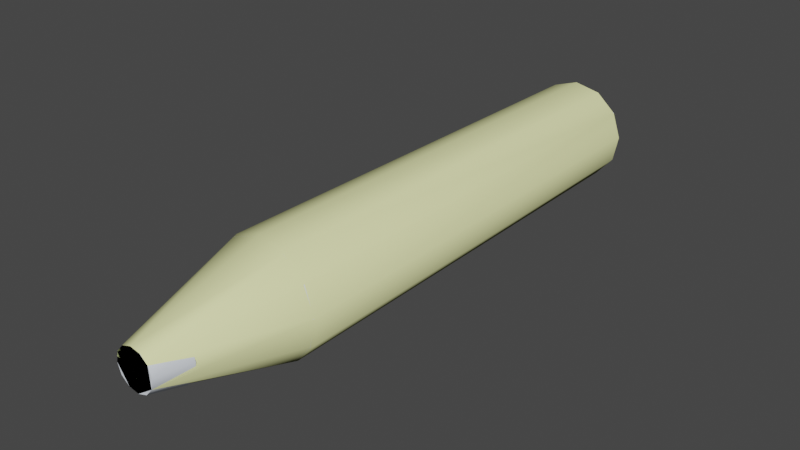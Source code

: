 # Source: w_rocket-zero.blend  (saved by Blender 2.92.15; exported with 4.5.12 LTS)
import bpy
from mathutils import Matrix  # noqa: F401  (used for matrix-valued properties, if any)

bpy.ops.wm.read_factory_settings(use_empty=True)
scene = bpy.context.scene
scene.name = 'w_rocket.qc'

# ---- collections
col_collection = bpy.data.collections.new('Collection'); scene.collection.children.link(col_collection)

# ---- materials (node trees are filled in below, after node groups)
mat_w_rocket01 = bpy.data.materials.new('w_rocket01')
mat_w_rocket01.use_transparent_shadow = False
mat_w_rocket01.diffuse_color = (0.7922, 0.8425, 0.9168, 1.0)
mat_phy = bpy.data.materials.new('  phy')
mat_phy.use_transparent_shadow = False
mat_phy.diffuse_color = (0.8985, 0.9284, 0.4525, 1.0)

# ---- material node trees

# ---- world
world_world = bpy.data.worlds.new('World'); scene.world = world_world
world_world.use_nodes = True; world_world.node_tree.nodes.clear()
_N = world_world.node_tree.nodes; _L = world_world.node_tree.links
n0 = _N.new('ShaderNodeOutputWorld'); n0.name = 'World Output'; n0.location = (300, 300)
n1 = _N.new('ShaderNodeBackground'); n1.name = 'Background'; n1.location = (10, 300)
n1.inputs[0].default_value = (0.05088, 0.05088, 0.05088, 1.0)
_L.new(n1.outputs[0], n0.inputs[0])
n0.is_active_output = True
world_world.color = (0.05088, 0.05088, 0.05088)
world_world.use_sun_shadow = False
world_world.sun_shadow_jitter_overblur = 0.0

# ---- meshes
me_w_rocket_reference = bpy.data.meshes.new('w_rocket_reference')
me_w_rocket_reference.from_pydata([(0.0, 18.25, 0.0), (2.914, 18.32, -1.427), (1.805, 18.32, -2.683), (-2.702, 18.32, -1.793), (-3.242, 18.32, -0.211), (-1.437, 18.32, -2.894), (0.2125, 18.32, -3.22), (3.242, 18.32, 0.211), (-0.2125, 18.32, 3.22), (1.437, 18.32, 2.894), (-1.805, 18.32, 2.683), (2.702, 18.32, 1.793), (-2.418, 15.71, -0.1585), (-2.014, 5.62, -1.346), (-2.418, 5.62, -0.1585), (-2.014, 15.71, -1.346), (0.1847, 17.54, -2.818), (-1.437, 17.81, -2.894), (0.2125, 17.81, -3.22), (-1.249, 17.54, -2.533), (0.1728, 5.491, -2.636), (-1.174, 1.852, -2.38), (-1.169, 5.491, -2.37), (0.1736, 1.852, -2.648), (2.207, 1.852, 1.474), (1.059, 1.663, 2.168), (1.991, 1.663, 1.343), (1.174, 1.852, 2.38), (-2.389, 0.5076, -0.1581), (-2.847, -4.382, -1.902), (-3.417, -4.382, -0.224), (-1.991, 0.5076, -1.343), (2.153, 15.92, 1.439), (1.249, 17.54, 2.533), (1.145, 15.92, 2.323), (2.348, 17.54, 1.569), (-2.173, 15.71, 1.072), (-2.173, 5.62, 1.072), (-0.7697, -16.26, -1.6), (-1.302, -16.13, -0.8929), (-0.6929, -16.13, -1.442), (-1.447, -16.26, -0.9913), (-0.9668, -16.26, 1.484), (-0.08068, -18.32, 1.233), (-0.1138, -16.26, 1.78), (-0.6853, -18.32, 1.027), (0.1138, -16.26, -1.78), (-0.5456, -18.32, -1.108), (0.08068, -18.32, -1.233), (2.818, 17.54, 0.1847), (2.914, 17.81, -1.427), (3.242, 17.81, 0.211), (2.533, 17.54, -1.249), (2.389, 1.663, 0.1581), (1.991, 0.5076, 1.343), (2.389, 0.5076, 0.1581), (-0.1728, 5.491, 2.636), (1.169, 5.491, 2.37), (-0.1736, 1.852, 2.648), (-0.1847, 17.54, 2.818), (-0.1694, 15.92, 2.584), (1.561, -16.26, -0.7892), (0.6853, -18.32, -1.027), (0.9668, -16.26, -1.484), (1.106, -18.32, -0.5464), (0.1566, 1.663, -2.412), (1.33, 0.5076, -2.009), (0.1566, 0.5076, -2.412), (1.33, 1.663, -2.009), (0.8704, -16.13, -1.336), (1.405, -16.13, -0.7108), (-2.636, 5.491, -0.1728), (-2.38, 1.852, 1.174), (-2.37, 5.491, 1.169), (-2.648, 1.852, -0.1736), (-1.563, -16.13, -0.1051), (-1.737, -16.26, -0.1167), (2.37, 5.491, -1.169), (1.474, 1.852, -2.207), (1.468, 5.491, -2.197), (2.38, 1.852, -1.174), (0.1585, 5.62, -2.418), (1.346, 5.62, -2.014), (-1.569, 17.54, 2.348), (-1.439, 15.92, 2.153), (1.805, 17.81, -2.683), (1.059, 0.5076, 2.168), (-0.224, -4.382, 3.417), (1.514, -4.382, 3.071), (-0.1566, 0.5076, 2.412), (-1.511, -10.4, -3.064), (0.1025, -16.13, -1.604), (0.2234, -10.4, -3.409), (-1.561, -16.26, 0.7892), (-1.106, -18.32, 0.5464), (2.847, -4.382, 1.902), (-2.207, 1.852, -1.474), (-1.059, 1.663, -2.168), (-1.991, 1.663, -1.343), (2.418, 5.62, 0.1585), (2.197, 5.491, 1.468), (2.636, 5.491, 0.1728), (2.014, 5.62, 1.346), (-0.1566, 1.663, 2.412), (-2.702, 17.81, -1.793), (1.072, 15.71, 2.173), (-0.1585, 5.62, 2.418), (1.072, 5.62, 2.173), (-0.1585, 15.71, 2.418), (3.064, -10.4, -1.511), (1.563, -16.13, 0.1051), (3.409, -10.4, 0.2234), (0.5456, -18.32, 1.108), (0.7697, -16.26, 1.6), (-1.33, 0.5076, 2.009), (-1.33, 1.663, 2.009), (-2.533, 17.54, 1.249), (-2.323, 15.92, 1.145), (1.569, 17.54, -2.348), (-2.147, 0.5076, 1.069), (-3.071, -4.382, 1.514), (3.071, -4.382, -1.514), (1.902, -4.382, -2.847), (2.147, 0.5076, -1.069), (1.437, 17.81, 2.894), (-0.2125, 17.81, 3.22), (1.447, -16.26, 0.9913), (1.302, -16.13, 0.8929), (1.737, -16.26, 0.1167), (-1.514, -4.382, -3.071), (-1.059, 0.5076, -2.168), (-2.147, 1.663, 1.069), (-1.231, -18.32, -0.0808), (-1.026, -18.32, -0.6864), (1.511, -10.4, 3.064), (-0.1025, -16.13, 1.604), (0.6929, -16.13, 1.442), (-0.2234, -10.4, 3.409), (0.224, -4.382, -3.417), (-2.818, 17.54, -0.1847), (-2.584, 15.92, -0.1694), (2.173, 5.62, -1.072), (2.173, 15.71, -1.072), (2.418, 15.71, 0.1585), (1.898, -10.4, -2.84), (1.026, -18.32, 0.6864), (-2.914, 17.81, 1.427), (-3.242, 17.81, -0.211), (-2.197, 5.491, -1.468), (2.702, 17.81, 1.793), (2.84, -10.4, 1.898), (1.346, 15.71, -2.014), (-1.346, 5.62, 2.014), (-1.468, 5.491, 2.197), (-3.409, -10.4, -0.2234), (-3.064, -10.4, 1.511), (-1.902, -4.382, 2.847), (-1.898, -10.4, 2.84), (0.1585, 15.71, -2.418), (3.417, -4.382, 0.224), (-0.8704, -16.13, 1.336), (-2.84, -10.4, -1.898), (-1.805, 17.81, 2.683), (-1.072, 15.71, -2.173), (-1.072, 5.62, -2.173), (1.231, -18.32, 0.0808), (-2.914, 18.32, 1.427), (-1.405, -16.13, 0.7108), (-2.389, 1.663, -0.1581), (2.147, 1.663, -1.069), (2.648, 1.852, 0.1736), (-2.153, 15.92, -1.439), (-2.348, 17.54, -1.569), (-1.145, 15.92, -2.323), (0.1694, 15.92, -2.584), (-1.474, 1.852, 2.207), (1.439, 15.92, -2.153), (2.323, 15.92, -1.145), (2.584, 15.92, 0.1694), (2.014, 15.71, 1.346), (-1.346, 15.71, 2.014), (0.0, -18.32, 0.0)], [], [(0, 1, 2), (3, 4, 0), (5, 3, 0), (0, 2, 6), (0, 7, 1), (5, 0, 6), (8, 9, 0), (0, 10, 8), (0, 9, 11), (12, 13, 14), (12, 15, 13), (16, 17, 18), (16, 19, 17), (20, 21, 22), (20, 23, 21), (24, 25, 26), (24, 27, 25), (28, 29, 30), (28, 31, 29), (32, 33, 34), (32, 35, 33), (36, 14, 37), (36, 12, 14), (38, 39, 40), (38, 41, 39), (42, 43, 44), (42, 45, 43), (46, 47, 38), (46, 48, 47), (49, 50, 51), (49, 52, 50), (53, 54, 55), (53, 26, 54), (56, 27, 57), (56, 58, 27), (34, 59, 60), (34, 33, 59), (61, 62, 63), (61, 64, 62), (65, 66, 67), (65, 68, 66), (61, 69, 70), (61, 63, 69), (71, 72, 73), (71, 74, 72), (41, 75, 39), (41, 76, 75), (77, 78, 79), (77, 80, 78), (81, 79, 20), (81, 82, 79), (60, 83, 84), (60, 59, 83), (50, 2, 1), (50, 85, 2), (86, 87, 88), (86, 89, 87), (90, 91, 40), (90, 92, 91), (93, 45, 42), (93, 94, 45), (54, 88, 95), (54, 86, 88), (96, 97, 98), (96, 21, 97), (99, 100, 101), (99, 102, 100), (27, 103, 25), (27, 58, 103), (17, 3, 5), (17, 104, 3), (105, 106, 107), (105, 108, 106), (109, 110, 70), (109, 111, 110), (44, 112, 113), (44, 43, 112), (103, 114, 89), (103, 115, 114), (84, 116, 117), (84, 83, 116), (63, 91, 69), (63, 46, 91), (52, 85, 50), (52, 118, 85), (119, 30, 120), (119, 28, 30), (66, 121, 122), (66, 123, 121), (59, 124, 125), (59, 33, 124), (126, 110, 127), (126, 128, 110), (31, 129, 29), (31, 130, 129), (115, 119, 114), (115, 131, 119), (41, 132, 76), (41, 133, 132), (134, 135, 136), (134, 137, 135), (130, 138, 129), (130, 67, 138), (117, 139, 140), (117, 116, 139), (102, 57, 100), (102, 107, 57), (141, 101, 77), (141, 99, 101), (38, 133, 41), (38, 47, 133), (76, 94, 93), (76, 132, 94), (82, 77, 79), (82, 141, 77), (142, 99, 141), (142, 143, 99), (122, 109, 144), (122, 121, 109), (113, 145, 126), (113, 112, 145), (139, 146, 147), (139, 116, 146), (92, 69, 91), (92, 144, 69), (148, 74, 71), (148, 96, 74), (124, 11, 9), (124, 149, 11), (23, 68, 65), (23, 78, 68), (134, 95, 88), (134, 150, 95), (44, 136, 135), (44, 113, 136), (151, 141, 82), (151, 142, 141), (137, 88, 87), (137, 134, 88), (152, 73, 153), (152, 37, 73), (85, 6, 2), (85, 18, 6), (120, 154, 155), (120, 30, 154), (155, 156, 120), (155, 157, 156), (158, 82, 81), (158, 151, 82), (55, 95, 159), (55, 54, 95), (42, 135, 160), (42, 44, 135), (111, 121, 159), (111, 109, 121), (21, 65, 97), (21, 23, 65), (161, 30, 29), (161, 154, 30), (116, 162, 146), (116, 83, 162), (154, 39, 75), (154, 161, 39), (163, 81, 164), (163, 158, 81), (126, 165, 128), (126, 145, 165), (159, 150, 111), (159, 95, 150), (114, 120, 156), (114, 119, 120), (79, 23, 20), (79, 78, 23), (138, 144, 92), (138, 122, 144), (146, 10, 166), (146, 162, 10), (123, 159, 121), (123, 55, 159), (93, 160, 167), (93, 42, 160), (15, 164, 13), (15, 163, 164), (72, 168, 131), (72, 74, 168), (164, 20, 22), (164, 81, 20), (125, 9, 8), (125, 124, 9), (80, 53, 169), (80, 170, 53), (92, 129, 138), (92, 90, 129), (22, 96, 148), (22, 21, 96), (162, 8, 10), (162, 125, 8), (107, 56, 57), (107, 106, 56), (76, 167, 75), (76, 93, 167), (29, 90, 161), (29, 129, 90), (83, 125, 162), (83, 59, 125), (157, 87, 156), (157, 137, 87), (111, 127, 110), (111, 150, 127), (15, 140, 171), (15, 12, 140), (140, 172, 171), (140, 139, 172), (149, 7, 11), (149, 51, 7), (46, 40, 91), (46, 38, 40), (163, 171, 173), (163, 15, 171), (19, 104, 17), (19, 172, 104), (131, 28, 119), (131, 168, 28), (150, 136, 127), (150, 134, 136), (158, 173, 174), (158, 163, 173), (98, 130, 31), (98, 97, 130), (73, 175, 153), (73, 72, 175), (63, 48, 46), (63, 62, 48), (151, 174, 176), (151, 158, 174), (168, 31, 28), (168, 98, 31), (171, 19, 173), (171, 172, 19), (106, 153, 56), (106, 152, 153), (142, 176, 177), (142, 151, 176), (157, 167, 160), (157, 155, 167), (51, 1, 7), (51, 50, 1), (18, 5, 6), (18, 17, 5), (143, 177, 178), (143, 142, 177), (101, 80, 77), (101, 170, 80), (26, 86, 54), (26, 25, 86), (78, 169, 68), (78, 80, 169), (179, 178, 32), (179, 143, 178), (67, 122, 138), (67, 66, 122), (173, 16, 174), (173, 19, 16), (14, 148, 71), (14, 13, 148), (105, 32, 34), (105, 179, 32), (153, 58, 56), (153, 175, 58), (35, 51, 149), (35, 49, 51), (68, 123, 66), (68, 169, 123), (108, 34, 60), (108, 105, 34), (74, 98, 168), (74, 96, 98), (174, 118, 176), (174, 16, 118), (58, 115, 103), (58, 175, 115), (180, 60, 84), (180, 108, 60), (176, 52, 177), (176, 118, 52), (177, 49, 178), (177, 52, 49), (170, 26, 53), (170, 24, 26), (36, 84, 117), (36, 180, 84), (155, 75, 167), (155, 154, 75), (13, 22, 148), (13, 164, 22), (178, 35, 32), (178, 49, 35), (12, 117, 140), (12, 36, 117), (180, 37, 152), (180, 36, 37), (108, 152, 106), (108, 180, 152), (33, 149, 124), (33, 35, 149), (37, 71, 73), (37, 14, 71), (175, 131, 115), (175, 72, 131), (128, 70, 110), (128, 61, 70), (172, 147, 104), (172, 139, 147), (169, 55, 123), (169, 53, 55), (179, 107, 102), (179, 105, 107), (104, 4, 3), (104, 147, 4), (143, 102, 99), (143, 179, 102), (100, 170, 101), (100, 24, 170), (118, 18, 85), (118, 16, 18), (57, 24, 100), (57, 27, 24), (113, 127, 136), (113, 126, 127), (144, 70, 69), (144, 109, 70), (25, 89, 86), (25, 103, 89), (89, 156, 87), (89, 114, 156), (97, 67, 130), (97, 65, 67), (147, 166, 4), (147, 146, 166), (161, 40, 39), (161, 90, 40), (128, 64, 61), (128, 165, 64), (137, 160, 135), (137, 157, 160), (133, 47, 181), (132, 133, 181), (47, 48, 181), (94, 132, 181), (48, 62, 181), (45, 94, 181), (62, 64, 181), (43, 45, 181), (64, 165, 181), (112, 43, 181), (165, 145, 181), (145, 112, 181), (11, 7, 0), (0, 4, 166), (0, 166, 10)])
me_w_rocket_reference.polygons.foreach_set('use_smooth', [True] * 360)
_k = set([(1, 2), (1, 7), (2, 6), (3, 4), (3, 5), (4, 166), (5, 6), (7, 11), (8, 9), (8, 10), (9, 11), (10, 166), (12, 15), (12, 36), (13, 14), (13, 164), (14, 37), (15, 163), (16, 19), (16, 118), (17, 18), (17, 104), (18, 85), (19, 172), (20, 22), (20, 79), (21, 23), (21, 96), (22, 148), (23, 78), (24, 27), (24, 170), (25, 26), (25, 103), (26, 53), (27, 58), (28, 31), (28, 119), (29, 30), (29, 129), (30, 120), (31, 130), (32, 34), (32, 178), (33, 35), (33, 59), (34, 60), (35, 49), (36, 180), (37, 152), (38, 41), (38, 46), (39, 40), (39, 75), (40, 91), (41, 76), (42, 44), (42, 93), (43, 45), (43, 112), (44, 113), (45, 94), (46, 63), (47, 48), (47, 133), (48, 62), (49, 52), (50, 51), (50, 85), (51, 149), (52, 118), (53, 169), (54, 55), (54, 86), (55, 123), (56, 57), (56, 153), (57, 100), (58, 175), (59, 83), (60, 84), (61, 63), (61, 128), (62, 64), (64, 165), (65, 68), (65, 97), (66, 67), (66, 123), (67, 130), (68, 169), (69, 70), (69, 91), (70, 110), (71, 73), (71, 148), (72, 74), (72, 175), (73, 153), (74, 96), (75, 167), (76, 93), (77, 79), (77, 101), (78, 80), (80, 170), (81, 82), (81, 164), (82, 141), (83, 116), (84, 117), (86, 89), (87, 88), (87, 156), (88, 95), (89, 114), (90, 92), (90, 161), (92, 144), (94, 132), (95, 159), (97, 98), (98, 168), (99, 102), (99, 141), (100, 101), (102, 107), (103, 115), (104, 147), (105, 108), (105, 179), (106, 107), (106, 152), (108, 180), (109, 111), (109, 144), (110, 127), (111, 150), (112, 145), (113, 126), (114, 119), (115, 131), (116, 139), (117, 140), (120, 156), (121, 122), (121, 159), (122, 138), (124, 125), (124, 149), (125, 162), (126, 128), (127, 136), (129, 138), (131, 168), (132, 133), (134, 137), (134, 150), (135, 136), (135, 160), (137, 157), (139, 172), (140, 171), (142, 143), (142, 151), (143, 179), (145, 165), (146, 147), (146, 162), (151, 158), (154, 155), (154, 161), (155, 157), (158, 163), (160, 167), (171, 173), (173, 174), (174, 176), (176, 177), (177, 178)])
me_w_rocket_reference.attributes.new('sharp_edge', 'BOOLEAN', 'EDGE').data.foreach_set('value', [ (min(e.vertices), max(e.vertices)) in _k for e in me_w_rocket_reference.edges])
_uv = me_w_rocket_reference.uv_layers.new(name='UVMap')
_uv.uv.foreach_set('vector', [0.6372, 0.1192, 0.5447, 0.04874, 0.5548, 0.03736, 0.7448, 0.0749, 0.7497, 0.08923, 0.6372, 0.1192, 0.7081, 0.02738, 0.7196, 0.03736, 0.6372, 0.1192, 0.6372, 0.1192, 0.5926, 0.01228, 0.607, 0.007415, 0.6372, 0.1192, 0.5217, 0.1041, 0.5246, 0.08923, 0.6673, 0.007415, 0.6372, 0.1192, 0.6524, 0.004463, 0.622, 0.2339, 0.607, 0.2309, 0.6372, 0.1192, 0.6372, 0.1192, 0.6818, 0.2261, 0.6673, 0.2309, 0.6372, 0.1192, 0.5662, 0.211, 0.5548, 0.201, 0.8926, 0.3381, 0.9028, 0.7524, 0.8926, 0.7524, 0.8926, 0.3381, 0.9028, 0.3381, 0.9028, 0.7524, 0.9849, 0.2642, 0.9745, 0.2552, 0.9848, 0.2552, 0.9849, 0.2642, 0.9746, 0.2642, 0.9745, 0.2552, 0.4863, 0.01126, 0.4761, 0.1606, 0.4761, 0.01126, 0.4863, 0.01126, 0.4863, 0.1606, 0.4761, 0.1606, 0.1907, 0.1606, 0.2012, 0.1684, 0.1911, 0.1684, 0.1907, 0.1606, 0.2009, 0.1606, 0.2012, 0.1684, 0.395, 0.2167, 0.405, 0.3725, 0.3948, 0.3725, 0.395, 0.2167, 0.4052, 0.2167, 0.405, 0.3725, 0.6882, 0.3282, 0.6984, 0.2654, 0.6984, 0.3282, 0.6882, 0.3282, 0.6882, 0.2654, 0.6984, 0.2654, 0.8519, 0.3381, 0.8621, 0.7524, 0.8519, 0.7524, 0.8519, 0.3381, 0.8621, 0.3381, 0.8621, 0.7524, 0.454, 0.764, 0.4437, 0.7609, 0.454, 0.7609, 0.454, 0.764, 0.4437, 0.764, 0.4437, 0.7609, 0.2872, 0.764, 0.2776, 0.8776, 0.2771, 0.764, 0.2872, 0.764, 0.2879, 0.8776, 0.2776, 0.8776, 0.4946, 0.764, 0.4841, 0.8776, 0.4845, 0.764, 0.4946, 0.764, 0.4944, 0.8776, 0.4841, 0.8776, 0.6166, 0.2642, 0.6065, 0.2552, 0.6166, 0.2552, 0.6166, 0.2642, 0.6063, 0.2642, 0.6065, 0.2552, 0.1501, 0.1684, 0.1604, 0.2158, 0.1501, 0.2158, 0.1501, 0.1684, 0.1604, 0.1684, 0.1604, 0.2158, 0.2417, 0.01126, 0.2315, 0.1606, 0.2315, 0.01126, 0.2417, 0.01126, 0.2417, 0.1606, 0.2315, 0.1606, 0.7291, 0.3282, 0.7393, 0.2654, 0.7393, 0.3282, 0.7291, 0.3282, 0.7291, 0.2654, 0.7393, 0.2654, 0.08055, 0.764, 0.07112, 0.8776, 0.0702, 0.764, 0.08055, 0.764, 0.08144, 0.8776, 0.07112, 0.8776, 0.02743, 0.1684, 0.03754, 0.2158, 0.02743, 0.2158, 0.02743, 0.1684, 0.03754, 0.1684, 0.03754, 0.2158, 0.08055, 0.764, 0.07017, 0.7609, 0.08052, 0.7609, 0.08055, 0.764, 0.0702, 0.764, 0.07017, 0.7609, 0.364, 0.01126, 0.3538, 0.1606, 0.3538, 0.01126, 0.364, 0.01126, 0.364, 0.1606, 0.3538, 0.1606, 0.4125, 0.764, 0.402, 0.7609, 0.4125, 0.7609, 0.4125, 0.764, 0.402, 0.764, 0.402, 0.7609, 0.07857, 0.01126, 0.06838, 0.1606, 0.06838, 0.01126, 0.07857, 0.01126, 0.07857, 0.1606, 0.06838, 0.1606, 0.02761, 0.005983, 0.0378, 0.01126, 0.02761, 0.01126, 0.02761, 0.005983, 0.0378, 0.005983, 0.0378, 0.01126, 0.7699, 0.3282, 0.7801, 0.2654, 0.7801, 0.3282, 0.7699, 0.3282, 0.7699, 0.2654, 0.7801, 0.2654, 0.5759, 0.2552, 0.5657, 0.2381, 0.5759, 0.2381, 0.5759, 0.2552, 0.5657, 0.2552, 0.5657, 0.2381, 0.2317, 0.2167, 0.2417, 0.3725, 0.2315, 0.3725, 0.2317, 0.2167, 0.2418, 0.2167, 0.2417, 0.3725, 0.4771, 0.5626, 0.4925, 0.7432, 0.4726, 0.7432, 0.4771, 0.5626, 0.4873, 0.5626, 0.4925, 0.7432, 0.3283, 0.764, 0.3188, 0.8776, 0.3179, 0.764, 0.3283, 0.764, 0.3291, 0.8776, 0.3188, 0.8776, 0.1911, 0.2167, 0.2009, 0.3725, 0.1907, 0.3725, 0.1911, 0.2167, 0.2013, 0.2167, 0.2009, 0.3725, 0.4353, 0.1606, 0.4459, 0.1684, 0.4357, 0.1684, 0.4353, 0.1606, 0.4455, 0.1606, 0.4459, 0.1684, 0.1499, 0.005983, 0.1601, 0.01126, 0.1499, 0.01126, 0.1499, 0.005983, 0.1601, 0.005983, 0.1601, 0.01126, 0.2315, 0.1606, 0.2418, 0.1684, 0.2316, 0.1684, 0.2315, 0.1606, 0.2417, 0.1606, 0.2418, 0.1684, 0.9437, 0.2552, 0.9334, 0.2381, 0.9437, 0.2381, 0.9437, 0.2552, 0.9334, 0.2552, 0.9334, 0.2381, 0.7295, 0.3381, 0.7397, 0.7524, 0.7295, 0.7524, 0.7295, 0.3381, 0.7397, 0.3381, 0.7397, 0.7524, 0.1105, 0.5626, 0.1256, 0.7432, 0.1048, 0.7432, 0.1105, 0.5626, 0.1206, 0.5626, 0.1256, 0.7432, 0.2469, 0.764, 0.2363, 0.8776, 0.2368, 0.764, 0.2469, 0.764, 0.2467, 0.8776, 0.2363, 0.8776, 0.2721, 0.1684, 0.2822, 0.2158, 0.2721, 0.2158, 0.2721, 0.1684, 0.2822, 0.1684, 0.2822, 0.2158, 0.8108, 0.3282, 0.821, 0.2654, 0.821, 0.3282, 0.8108, 0.3282, 0.8108, 0.2654, 0.821, 0.2654, 0.03953, 0.764, 0.0294, 0.7609, 0.03951, 0.7609, 0.03953, 0.764, 0.02941, 0.764, 0.0294, 0.7609, 0.5756, 0.2642, 0.5657, 0.2552, 0.5759, 0.2552, 0.5756, 0.2642, 0.5654, 0.2642, 0.5657, 0.2552, 0.3538, 0.2167, 0.3642, 0.3725, 0.354, 0.3725, 0.3538, 0.2167, 0.3641, 0.2167, 0.3642, 0.3725, 0.06789, 0.2167, 0.07846, 0.3725, 0.06825, 0.3725, 0.06789, 0.2167, 0.07811, 0.2167, 0.07846, 0.3725, 0.7393, 0.2642, 0.729, 0.2552, 0.7393, 0.2552, 0.7393, 0.2642, 0.7291, 0.2642, 0.729, 0.2552, 0.1648, 0.764, 0.1543, 0.7609, 0.1648, 0.7609, 0.1648, 0.764, 0.1542, 0.764, 0.1543, 0.7609, 0.4359, 0.2167, 0.4458, 0.3725, 0.4356, 0.3725, 0.4359, 0.2167, 0.4461, 0.2167, 0.4458, 0.3725, 0.3126, 0.1684, 0.3229, 0.2158, 0.3126, 0.2158, 0.3126, 0.1684, 0.3229, 0.1684, 0.3229, 0.2158, 0.4125, 0.764, 0.4015, 0.8776, 0.402, 0.764, 0.4125, 0.764, 0.4118, 0.8776, 0.4015, 0.8776, 0.2327, 0.5626, 0.2481, 0.7432, 0.2282, 0.7432, 0.2327, 0.5626, 0.2429, 0.5626, 0.2481, 0.7432, 0.4766, 0.2167, 0.4866, 0.3725, 0.4764, 0.3725, 0.4766, 0.2167, 0.4867, 0.2167, 0.4866, 0.3725, 0.8516, 0.3282, 0.8618, 0.2654, 0.8618, 0.3282, 0.8516, 0.3282, 0.8516, 0.2654, 0.8618, 0.2654, 0.1907, 0.005983, 0.2009, 0.01126, 0.1907, 0.01126, 0.1907, 0.005983, 0.2009, 0.005983, 0.2009, 0.01126, 0.1091, 0.005983, 0.1193, 0.01126, 0.1091, 0.01126, 0.1091, 0.005983, 0.1193, 0.005983, 0.1193, 0.01126, 0.454, 0.764, 0.4428, 0.8776, 0.4437, 0.764, 0.454, 0.764, 0.4531, 0.8776, 0.4428, 0.8776, 0.3702, 0.764, 0.3601, 0.8776, 0.3597, 0.764, 0.3702, 0.764, 0.3705, 0.8776, 0.3601, 0.8776, 0.06838, 0.005983, 0.07857, 0.01126, 0.06838, 0.01126, 0.06838, 0.005983, 0.07857, 0.005983, 0.07857, 0.01126, 0.6072, 0.3381, 0.6174, 0.7524, 0.6072, 0.7524, 0.6072, 0.3381, 0.6174, 0.3381, 0.6174, 0.7524, 0.06859, 0.3728, 0.07879, 0.5596, 0.06859, 0.5596, 0.06859, 0.3728, 0.07879, 0.3728, 0.07879, 0.5596, 0.2063, 0.764, 0.1951, 0.8776, 0.196, 0.764, 0.2063, 0.764, 0.2054, 0.8776, 0.1951, 0.8776, 0.8621, 0.2642, 0.852, 0.2552, 0.8622, 0.2552, 0.8621, 0.2642, 0.8519, 0.2642, 0.852, 0.2552, 0.02897, 0.5626, 0.04347, 0.7432, 0.0235, 0.7432, 0.02897, 0.5626, 0.03916, 0.5626, 0.04347, 0.7432, 0.4047, 0.01126, 0.3946, 0.1606, 0.3946, 0.01126, 0.4047, 0.01126, 0.4047, 0.1606, 0.3946, 0.1606, 0.6982, 0.2552, 0.6879, 0.2381, 0.6982, 0.2381, 0.6982, 0.2552, 0.6879, 0.2552, 0.6879, 0.2381, 0.02761, 0.1606, 0.03754, 0.1684, 0.02743, 0.1684, 0.02761, 0.1606, 0.0378, 0.1606, 0.03754, 0.1684, 0.2012, 0.5596, 0.191, 0.3728, 0.2012, 0.3728, 0.2012, 0.5596, 0.191, 0.5596, 0.191, 0.3728, 0.2469, 0.764, 0.2368, 0.7609, 0.2469, 0.7609, 0.2469, 0.764, 0.2368, 0.764, 0.2368, 0.7609, 0.5665, 0.3381, 0.5767, 0.7524, 0.5665, 0.7524, 0.5665, 0.3381, 0.5767, 0.3381, 0.5767, 0.7524, 0.242, 0.5596, 0.2318, 0.3728, 0.242, 0.3728, 0.242, 0.5596, 0.2318, 0.5596, 0.2318, 0.3728, 0.313, 0.005983, 0.3232, 0.01126, 0.313, 0.01126, 0.313, 0.005983, 0.3232, 0.005983, 0.3232, 0.01126, 0.5349, 0.2552, 0.5246, 0.2381, 0.5349, 0.2381, 0.5349, 0.2552, 0.5246, 0.2552, 0.5246, 0.2381, 0.3542, 0.3728, 0.3644, 0.5596, 0.3542, 0.5596, 0.3542, 0.3728, 0.3644, 0.3728, 0.3644, 0.5596, 0.3236, 0.5596, 0.3134, 0.3728, 0.3236, 0.3728, 0.3236, 0.5596, 0.3134, 0.5596, 0.3134, 0.3728, 0.5257, 0.3381, 0.5359, 0.7524, 0.5257, 0.7524, 0.5257, 0.3381, 0.5359, 0.3381, 0.5359, 0.7524, 0.1501, 0.2167, 0.1601, 0.3725, 0.1499, 0.3725, 0.1501, 0.2167, 0.1603, 0.2167, 0.1601, 0.3725, 0.2872, 0.764, 0.2771, 0.7609, 0.2872, 0.7609, 0.2872, 0.764, 0.2771, 0.764, 0.2771, 0.7609, 0.1196, 0.5596, 0.1094, 0.3728, 0.1196, 0.3728, 0.1196, 0.5596, 0.1094, 0.5596, 0.1094, 0.3728, 0.4761, 0.1606, 0.4864, 0.1684, 0.4763, 0.1684, 0.4761, 0.1606, 0.4863, 0.1606, 0.4864, 0.1684, 0.4052, 0.5596, 0.395, 0.3728, 0.4052, 0.3728, 0.4052, 0.5596, 0.395, 0.5596, 0.395, 0.3728, 0.8212, 0.2642, 0.8112, 0.2552, 0.8214, 0.2552, 0.8212, 0.2642, 0.811, 0.2642, 0.8112, 0.2552, 0.3957, 0.5626, 0.4117, 0.7432, 0.3909, 0.7432, 0.3957, 0.5626, 0.4058, 0.5626, 0.4117, 0.7432, 0.9742, 0.3381, 0.9844, 0.7524, 0.9742, 0.7524, 0.9742, 0.3381, 0.9844, 0.3381, 0.9844, 0.7524, 0.1648, 0.764, 0.1538, 0.8776, 0.1542, 0.764, 0.1648, 0.764, 0.1641, 0.8776, 0.1538, 0.8776, 0.1502, 0.3728, 0.1604, 0.5596, 0.1502, 0.5596, 0.1502, 0.3728, 0.1604, 0.3728, 0.1604, 0.5596, 0.3128, 0.2167, 0.3233, 0.3725, 0.3131, 0.3725, 0.3128, 0.2167, 0.323, 0.2167, 0.3233, 0.3725, 0.0378, 0.01126, 0.02761, 0.1606, 0.02761, 0.01126, 0.0378, 0.01126, 0.0378, 0.1606, 0.02761, 0.1606, 0.0278, 0.3728, 0.038, 0.5596, 0.0278, 0.5596, 0.0278, 0.3728, 0.038, 0.3728, 0.038, 0.5596, 0.8214, 0.2552, 0.8112, 0.2381, 0.8214, 0.2381, 0.8214, 0.2552, 0.8112, 0.2552, 0.8112, 0.2381, 0.1089, 0.2167, 0.1193, 0.3725, 0.1091, 0.3725, 0.1089, 0.2167, 0.1192, 0.2167, 0.1193, 0.3725, 0.3283, 0.764, 0.3179, 0.7609, 0.3282, 0.7609, 0.3283, 0.764, 0.3179, 0.764, 0.3179, 0.7609, 0.9334, 0.3381, 0.9436, 0.7524, 0.9334, 0.7524, 0.9334, 0.3381, 0.9436, 0.3381, 0.9436, 0.7524, 0.3538, 0.1606, 0.3639, 0.1684, 0.3536, 0.1684, 0.3538, 0.1606, 0.364, 0.1606, 0.3639, 0.1684, 0.4761, 0.005983, 0.4863, 0.01126, 0.4761, 0.01126, 0.4761, 0.005983, 0.4863, 0.005983, 0.4863, 0.01126, 0.7393, 0.2552, 0.729, 0.2381, 0.7393, 0.2381, 0.7393, 0.2552, 0.729, 0.2552, 0.729, 0.2381, 0.1091, 0.1606, 0.1192, 0.1684, 0.109, 0.1684, 0.1091, 0.1606, 0.1193, 0.1606, 0.1192, 0.1684, 0.4867, 0.5596, 0.4765, 0.3728, 0.4867, 0.3728, 0.4867, 0.5596, 0.4765, 0.5596, 0.4765, 0.3728, 0.4455, 0.01126, 0.4353, 0.1606, 0.4353, 0.01126, 0.4455, 0.01126, 0.4455, 0.1606, 0.4353, 0.1606, 0.7805, 0.2552, 0.7702, 0.2381, 0.7805, 0.2381, 0.7805, 0.2552, 0.7702, 0.2552, 0.7702, 0.2381, 0.2315, 0.005983, 0.2417, 0.01126, 0.2315, 0.01126, 0.2315, 0.005983, 0.2417, 0.005983, 0.2417, 0.01126, 0.3702, 0.764, 0.3597, 0.7609, 0.3702, 0.7609, 0.3702, 0.764, 0.3597, 0.764, 0.3597, 0.7609, 0.4357, 0.3728, 0.4459, 0.5596, 0.4357, 0.5596, 0.4357, 0.3728, 0.4459, 0.3728, 0.4459, 0.5596, 0.7803, 0.2642, 0.7702, 0.2552, 0.7805, 0.2552, 0.7803, 0.2642, 0.77, 0.2642, 0.7702, 0.2552, 0.2828, 0.5596, 0.2726, 0.3728, 0.2828, 0.3728, 0.2828, 0.5596, 0.2726, 0.5596, 0.2726, 0.3728, 0.1512, 0.5626, 0.1673, 0.7432, 0.1465, 0.7432, 0.1512, 0.5626, 0.1614, 0.5626, 0.1673, 0.7432, 0.9027, 0.3362, 0.8925, 0.3282, 0.9027, 0.3282, 0.9027, 0.3362, 0.8925, 0.3362, 0.8925, 0.3282, 0.8925, 0.3282, 0.9027, 0.2654, 0.9027, 0.3282, 0.8925, 0.3282, 0.8925, 0.2654, 0.9027, 0.2654, 0.6573, 0.2552, 0.6471, 0.2381, 0.6573, 0.2381, 0.6573, 0.2552, 0.6471, 0.2552, 0.6471, 0.2381, 0.4946, 0.764, 0.4845, 0.7609, 0.4946, 0.7609, 0.4946, 0.764, 0.4845, 0.764, 0.4845, 0.7609, 0.9435, 0.3362, 0.9333, 0.3282, 0.9435, 0.3282, 0.9435, 0.3362, 0.9333, 0.3362, 0.9333, 0.3282, 0.944, 0.2642, 0.9334, 0.2552, 0.9437, 0.2552, 0.944, 0.2642, 0.9337, 0.2642, 0.9334, 0.2552, 0.3536, 0.1684, 0.3639, 0.2158, 0.3536, 0.2158, 0.3536, 0.1684, 0.3639, 0.1684, 0.3639, 0.2158, 0.1919, 0.5626, 0.2081, 0.7432, 0.1878, 0.7432, 0.1919, 0.5626, 0.2021, 0.5626, 0.2081, 0.7432, 0.9844, 0.3362, 0.9742, 0.3282, 0.9844, 0.3282, 0.9844, 0.3362, 0.9742, 0.3362, 0.9742, 0.3282, 0.4357, 0.1684, 0.4459, 0.2158, 0.4357, 0.2158, 0.4357, 0.1684, 0.4459, 0.1684, 0.4459, 0.2158, 0.3232, 0.01126, 0.313, 0.1606, 0.313, 0.01126, 0.3232, 0.01126, 0.3232, 0.1606, 0.313, 0.1606, 0.03953, 0.764, 0.02987, 0.8776, 0.02941, 0.764, 0.03953, 0.764, 0.04018, 0.8776, 0.02987, 0.8776, 0.535, 0.3362, 0.5248, 0.3282, 0.535, 0.3282, 0.535, 0.3362, 0.5248, 0.3362, 0.5248, 0.3282, 0.3947, 0.1684, 0.405, 0.2158, 0.3947, 0.2158, 0.3947, 0.1684, 0.405, 0.1684, 0.405, 0.2158, 0.9333, 0.3282, 0.9435, 0.2654, 0.9435, 0.3282, 0.9333, 0.3282, 0.9333, 0.2654, 0.9435, 0.2654, 0.2722, 0.005983, 0.2824, 0.01126, 0.2722, 0.01126, 0.2722, 0.005983, 0.2824, 0.005983, 0.2824, 0.01126, 0.5759, 0.3362, 0.5657, 0.3282, 0.5759, 0.3282, 0.5759, 0.3362, 0.5657, 0.3362, 0.5657, 0.3282, 0.3142, 0.5626, 0.3285, 0.7432, 0.3081, 0.7432, 0.3142, 0.5626, 0.3244, 0.5626, 0.3285, 0.7432, 0.6166, 0.2552, 0.6065, 0.2381, 0.6166, 0.2381, 0.6166, 0.2552, 0.6065, 0.2552, 0.6065, 0.2381, 0.9848, 0.2552, 0.9745, 0.2381, 0.9848, 0.2381, 0.9848, 0.2552, 0.9745, 0.2552, 0.9745, 0.2381, 0.6167, 0.3362, 0.6065, 0.3282, 0.6167, 0.3282, 0.6167, 0.3362, 0.6065, 0.3362, 0.6065, 0.3282, 0.1193, 0.01126, 0.1091, 0.1606, 0.1091, 0.01126, 0.1193, 0.01126, 0.1193, 0.1606, 0.1091, 0.1606, 0.1911, 0.1684, 0.2012, 0.2158, 0.1911, 0.2158, 0.1911, 0.1684, 0.2012, 0.1684, 0.2012, 0.2158, 0.06838, 0.1606, 0.07822, 0.1684, 0.06802, 0.1684, 0.06838, 0.1606, 0.07857, 0.1606, 0.07822, 0.1684, 0.6576, 0.3362, 0.6474, 0.3282, 0.6576, 0.3282, 0.6576, 0.3362, 0.6474, 0.3362, 0.6474, 0.3282, 0.02726, 0.2167, 0.03764, 0.3725, 0.02744, 0.3725, 0.02726, 0.2167, 0.03739, 0.2167, 0.03764, 0.3725, 0.9742, 0.3282, 0.9844, 0.2654, 0.9844, 0.3282, 0.9742, 0.3282, 0.9742, 0.2654, 0.9844, 0.2654, 0.3946, 0.005983, 0.4047, 0.01126, 0.3946, 0.01126, 0.3946, 0.005983, 0.4047, 0.005983, 0.4047, 0.01126, 0.6984, 0.3362, 0.6882, 0.3282, 0.6984, 0.3282, 0.6984, 0.3362, 0.6882, 0.3362, 0.6882, 0.3282, 0.2824, 0.01126, 0.2722, 0.1606, 0.2722, 0.01126, 0.2824, 0.01126, 0.2824, 0.1606, 0.2722, 0.1606, 0.6575, 0.2642, 0.6471, 0.2552, 0.6573, 0.2552, 0.6575, 0.2642, 0.6473, 0.2642, 0.6471, 0.2552, 0.06802, 0.1684, 0.07822, 0.2158, 0.06802, 0.2158, 0.06802, 0.1684, 0.07822, 0.1684, 0.07822, 0.2158, 0.7393, 0.3362, 0.7291, 0.3282, 0.7393, 0.3282, 0.7393, 0.3362, 0.7291, 0.3362, 0.7291, 0.3282, 0.3946, 0.1606, 0.405, 0.1684, 0.3947, 0.1684, 0.3946, 0.1606, 0.4047, 0.1606, 0.405, 0.1684, 0.5248, 0.3282, 0.535, 0.2654, 0.535, 0.3282, 0.5248, 0.3282, 0.5248, 0.2654, 0.535, 0.2654, 0.2722, 0.1606, 0.2822, 0.1684, 0.2721, 0.1684, 0.2722, 0.1606, 0.2824, 0.1606, 0.2822, 0.1684, 0.7801, 0.3362, 0.7699, 0.3282, 0.7801, 0.3282, 0.7801, 0.3362, 0.7699, 0.3362, 0.7699, 0.3282, 0.5657, 0.3282, 0.5759, 0.2654, 0.5759, 0.3282, 0.5657, 0.3282, 0.5657, 0.2654, 0.5759, 0.2654, 0.6065, 0.3282, 0.6167, 0.2654, 0.6167, 0.3282, 0.6065, 0.3282, 0.6065, 0.2654, 0.6167, 0.2654, 0.1499, 0.1606, 0.1604, 0.1684, 0.1501, 0.1684, 0.1499, 0.1606, 0.1601, 0.1606, 0.1604, 0.1684, 0.821, 0.3362, 0.8108, 0.3282, 0.821, 0.3282, 0.821, 0.3362, 0.8108, 0.3362, 0.8108, 0.3282, 0.3549, 0.5626, 0.3701, 0.7432, 0.3492, 0.7432, 0.3549, 0.5626, 0.3651, 0.5626, 0.3701, 0.7432, 0.4353, 0.005983, 0.4455, 0.01126, 0.4353, 0.01126, 0.4353, 0.005983, 0.4455, 0.005983, 0.4455, 0.01126, 0.6474, 0.3282, 0.6576, 0.2654, 0.6576, 0.3282, 0.6474, 0.3282, 0.6474, 0.2654, 0.6576, 0.2654, 0.8618, 0.3362, 0.8516, 0.3282, 0.8618, 0.3282, 0.8618, 0.3362, 0.8516, 0.3362, 0.8516, 0.3282, 0.8111, 0.3381, 0.8213, 0.7524, 0.8111, 0.7524, 0.8111, 0.3381, 0.8213, 0.3381, 0.8213, 0.7524, 0.7703, 0.3381, 0.7805, 0.7524, 0.7703, 0.7524, 0.7703, 0.3381, 0.7805, 0.3381, 0.7805, 0.7524, 0.6984, 0.2642, 0.6879, 0.2552, 0.6982, 0.2552, 0.6984, 0.2642, 0.6882, 0.2642, 0.6879, 0.2552, 0.3538, 0.005983, 0.364, 0.01126, 0.3538, 0.01126, 0.3538, 0.005983, 0.364, 0.005983, 0.364, 0.01126, 0.313, 0.1606, 0.3229, 0.1684, 0.3126, 0.1684, 0.313, 0.1606, 0.3232, 0.1606, 0.3229, 0.1684, 0.1225, 0.764, 0.112, 0.7609, 0.1225, 0.7609, 0.1225, 0.764, 0.112, 0.764, 0.112, 0.7609, 0.903, 0.2642, 0.8927, 0.2552, 0.9028, 0.2552, 0.903, 0.2642, 0.8928, 0.2642, 0.8927, 0.2552, 0.109, 0.1684, 0.1192, 0.2158, 0.109, 0.2158, 0.109, 0.1684, 0.1192, 0.1684, 0.1192, 0.2158, 0.6888, 0.3381, 0.699, 0.7524, 0.6888, 0.7524, 0.6888, 0.3381, 0.699, 0.3381, 0.699, 0.7524, 0.9028, 0.2552, 0.8927, 0.2381, 0.9028, 0.2381, 0.9028, 0.2552, 0.8927, 0.2552, 0.8927, 0.2381, 0.648, 0.3381, 0.6582, 0.7524, 0.648, 0.7524, 0.648, 0.3381, 0.6582, 0.3381, 0.6582, 0.7524, 0.1601, 0.01126, 0.1499, 0.1606, 0.1499, 0.01126, 0.1601, 0.01126, 0.1601, 0.1606, 0.1499, 0.1606, 0.5347, 0.2642, 0.5246, 0.2552, 0.5349, 0.2552, 0.5347, 0.2642, 0.5245, 0.2642, 0.5246, 0.2552, 0.2009, 0.01126, 0.1907, 0.1606, 0.1907, 0.01126, 0.2009, 0.01126, 0.2009, 0.1606, 0.1907, 0.1606, 0.2063, 0.764, 0.196, 0.7609, 0.2063, 0.7609, 0.2063, 0.764, 0.196, 0.764, 0.196, 0.7609, 0.06971, 0.5626, 0.08407, 0.7432, 0.06364, 0.7432, 0.06971, 0.5626, 0.0799, 0.5626, 0.08407, 0.7432, 0.2316, 0.1684, 0.2418, 0.2158, 0.2316, 0.2158, 0.2316, 0.1684, 0.2418, 0.1684, 0.2418, 0.2158, 0.2721, 0.2167, 0.2825, 0.3725, 0.2723, 0.3725, 0.2721, 0.2167, 0.2823, 0.2167, 0.2825, 0.3725, 0.4763, 0.1684, 0.4864, 0.2158, 0.4763, 0.2158, 0.4763, 0.1684, 0.4864, 0.1684, 0.4864, 0.2158, 0.8622, 0.2552, 0.852, 0.2381, 0.8622, 0.2381, 0.8622, 0.2552, 0.852, 0.2552, 0.852, 0.2381, 0.4364, 0.5626, 0.4526, 0.7432, 0.4323, 0.7432, 0.4364, 0.5626, 0.4466, 0.5626, 0.4526, 0.7432, 0.1225, 0.764, 0.1124, 0.8776, 0.112, 0.764, 0.1225, 0.764, 0.1228, 0.8776, 0.1124, 0.8776, 0.2734, 0.5626, 0.2879, 0.7432, 0.268, 0.7432, 0.2734, 0.5626, 0.2836, 0.5626, 0.2879, 0.7432, 0.5432, 0.8082, 0.5519, 0.8006, 0.606, 0.8712, 0.5202, 0.8482, 0.5239, 0.8371, 0.606, 0.8712, 0.583, 0.7852, 0.5944, 0.7829, 0.606, 0.8712, 0.5202, 0.8942, 0.5179, 0.8828, 0.606, 0.8712, 0.629, 0.7852, 0.64, 0.7889, 0.606, 0.8712, 0.5432, 0.9341, 0.5355, 0.9254, 0.606, 0.8712, 0.6689, 0.8082, 0.6765, 0.817, 0.606, 0.8712, 0.583, 0.9572, 0.572, 0.9534, 0.606, 0.8712, 0.6919, 0.8482, 0.6941, 0.8596, 0.606, 0.8712, 0.629, 0.9572, 0.6176, 0.9595, 0.606, 0.8712, 0.6919, 0.8942, 0.6881, 0.9053, 0.606, 0.8712, 0.6689, 0.9341, 0.6601, 0.9418, 0.606, 0.8712, 0.5295, 0.1635, 0.5246, 0.1491, 0.6372, 0.1192, 0.6372, 0.1192, 0.7527, 0.1343, 0.7497, 0.1491, 0.6372, 0.1192, 0.7296, 0.1896, 0.7196, 0.201])
me_w_rocket_reference.materials.append(mat_w_rocket01)
me_w_rocket_reference.use_remesh_fix_poles = True
me_w_rocket_reference.use_remesh_preserve_attributes = False
me_w_rocket_reference.use_mirror_vertex_groups = False
me_w_rocket_reference.update()
me_w_rocket_reference.normals_split_custom_set([tuple(v) for v in zip(*[iter([8.898e-10, 1.0, 4.79e-08, -0.02035, 0.9997, 0.01008, -0.01262, 0.9997, 0.01898, 0.01887, 0.9997, 0.01267, 0.02263, 0.9997, 0.00149, 8.898e-10, 1.0, 4.79e-08, 0.01005, 0.9997, 0.02047, 0.01887, 0.9997, 0.01267, 8.898e-10, 1.0, 4.79e-08, 8.898e-10, 1.0, 4.79e-08, -0.01262, 0.9997, 0.01898, -0.001487, 0.9997, 0.02279, 8.898e-10, 1.0, 4.79e-08, -0.02263, 0.9997, -0.00149, -0.02035, 0.9997, 0.01008, 0.01005, 0.9997, 0.02047, 8.898e-10, 1.0, 4.79e-08, -0.001487, 0.9997, 0.02279, 0.001487, 0.9997, -0.02279, -0.01005, 0.9997, -0.02047, 8.898e-10, 1.0, 4.79e-08, 8.898e-10, 1.0, 4.79e-08, 0.01262, 0.9997, -0.01898, 0.001487, 0.9997, -0.02279, 8.898e-10, 1.0, 4.79e-08, -0.01005, 0.9997, -0.02047, -0.01887, 0.9997, -0.01267, -0.9979, 0.0, -0.0654, -0.8315, 0.0, -0.5556, -0.9979, 0.0, -0.0654, -0.9979, 0.0, -0.0654, -0.8315, 0.0, -0.5556, -0.8315, 0.0, -0.5556, 0.03579, -0.8334, -0.5516, -0.2413, -0.8356, -0.4935, 0.03573, -0.8333, -0.5516, 0.03579, -0.8334, -0.5516, -0.2414, -0.8356, -0.4935, -0.2413, -0.8356, -0.4935, 0.06541, 0.003242, -0.9979, -0.4423, 0.003242, -0.8969, -0.4423, 0.003241, -0.8969, 0.06541, 0.003242, -0.9979, 0.0654, 0.003241, -0.9979, -0.4423, 0.003242, -0.8969, 0.4993, -0.7991, 0.3348, 0.2716, -0.7878, 0.5528, 0.4993, -0.7991, 0.3348, 0.4993, -0.7991, 0.3348, 0.2716, -0.7878, 0.5528, 0.2716, -0.7878, 0.5528, -0.9765, 0.2057, -0.06384, -0.8143, 0.2049, -0.5431, -0.9765, 0.2059, -0.0641, -0.9765, 0.2057, -0.06384, -0.8149, 0.2045, -0.5424, -0.8143, 0.2049, -0.5431, 0.8229, -0.1428, 0.5499, 0.4378, -0.1428, 0.8877, 0.4377, -0.1428, 0.8877, 0.8229, -0.1428, 0.5499, 0.823, -0.1428, 0.5499, 0.4378, -0.1428, 0.8877, -0.8969, 0.0, 0.4423, -0.9979, 0.0, -0.0654, -0.8969, 0.0, 0.4423, -0.8969, 0.0, 0.4423, -0.9979, 0.0, -0.0654, -0.9979, 0.0, -0.0654, -0.2563, 0.8223, -0.5081, -0.4791, 0.8202, -0.3126, -0.2564, 0.8223, -0.508, -0.2563, 0.8223, -0.5081, -0.4789, 0.8202, -0.3129, -0.4791, 0.8202, -0.3126, -0.543, -0.2508, 0.8014, -0.06373, -0.256, 0.9646, -0.06379, -0.2556, 0.9647, -0.543, -0.2508, 0.8014, -0.543, -0.2508, 0.8014, -0.06373, -0.256, 0.9646, 0.06383, -0.2556, -0.9647, -0.4327, -0.2527, -0.8654, -0.4329, -0.2525, -0.8654, 0.06383, -0.2556, -0.9647, 0.06363, -0.256, -0.9646, -0.4327, -0.2527, -0.8654, 0.5334, -0.8451, 0.03518, 0.482, -0.8428, -0.2396, 0.5334, -0.8451, 0.0351, 0.5334, -0.8451, 0.03518, 0.4819, -0.8428, -0.2398, 0.482, -0.8428, -0.2396, 0.9979, -1.686e-07, 0.06489, 0.8335, -8.729e-07, 0.5525, 0.9979, 8.107e-08, 0.06487, 0.9979, -1.686e-07, 0.06489, 0.8335, -7.145e-07, 0.5525, 0.8335, -8.729e-07, 0.5525, -0.06541, 0.003241, 0.9979, 0.4423, 0.003241, 0.8969, 0.4423, 0.003241, 0.8969, -0.06541, 0.003241, 0.9979, -0.0654, 0.003241, 0.9979, 0.4423, 0.003241, 0.8969, 0.4377, -0.1428, 0.8877, -0.06473, -0.1428, 0.9876, -0.06474, -0.1428, 0.9876, 0.4377, -0.1428, 0.8877, 0.4378, -0.1428, 0.8877, -0.06473, -0.1428, 0.9876, 0.8725, -0.2434, -0.4237, 0.543, -0.2508, -0.8014, 0.543, -0.2508, -0.8014, 0.8725, -0.2434, -0.4237, 0.8724, -0.2425, -0.4244, 0.543, -0.2508, -0.8014, 0.06594, 0.0, -0.9978, 0.5587, 0.0, -0.8294, 0.06592, 0.0, -0.9978, 0.06594, 0.0, -0.9978, 0.5587, 3.064e-07, -0.8294, 0.5587, 0.0, -0.8294, 0.5159, 0.8198, -0.2487, 0.3217, 0.8218, -0.4702, 0.516, 0.8198, -0.2486, 0.5159, 0.8198, -0.2487, 0.3215, 0.8218, -0.4704, 0.3217, 0.8218, -0.4702, -0.9979, 0.003241, -0.06541, -0.8969, 0.003242, 0.4423, -0.8969, 0.003241, 0.4423, -0.9979, 0.003241, -0.06541, -0.9979, 0.003241, -0.0654, -0.8969, 0.003242, 0.4423, -0.4789, 0.8202, -0.3129, -0.5727, 0.8189, -0.03669, -0.4791, 0.8202, -0.3126, -0.4789, 0.8202, -0.3129, -0.5726, 0.819, -0.0367, -0.5727, 0.8189, -0.03669, 0.8969, 0.003241, -0.4423, 0.5556, 0.003241, -0.8315, 0.5556, 0.003241, -0.8315, 0.8969, 0.003241, -0.4423, 0.8969, 0.003242, -0.4423, 0.5556, 0.003241, -0.8315, 0.03307, 0.8627, -0.5046, 0.2809, 0.8627, -0.4204, 0.03308, 0.8627, -0.5046, 0.03307, 0.8627, -0.5046, 0.2809, 0.8627, -0.4205, 0.2809, 0.8627, -0.4204, -0.06474, -0.1428, 0.9876, -0.5499, -0.1428, 0.823, -0.5499, -0.1428, 0.8229, -0.06474, -0.1428, 0.9876, -0.06473, -0.1428, 0.9876, -0.5499, -0.1428, 0.823, 0.8958, 0.0, -0.4444, 0.5532, 0.0, -0.833, 0.8958, 0.0, -0.4444, 0.8958, 0.0, -0.4444, 0.5533, 0.0, -0.833, 0.5532, 0.0, -0.833, 0.4341, 0.2029, 0.8777, -0.06494, 0.2025, 0.9771, 0.4343, 0.2028, 0.8776, 0.4341, 0.2029, 0.8777, -0.06422, 0.2022, 0.9772, -0.06494, 0.2025, 0.9771, -0.4237, -0.3023, -0.8539, 0.0629, -0.3014, -0.9514, -0.424, -0.3024, -0.8537, -0.4237, -0.3023, -0.8539, 0.06273, -0.3013, -0.9515, 0.0629, -0.3014, -0.9514, -0.8725, -0.2434, 0.4237, -0.543, -0.2508, 0.8014, -0.543, -0.2508, 0.8014, -0.8725, -0.2434, 0.4237, -0.8724, -0.2426, 0.4244, -0.543, -0.2508, 0.8014, 0.8149, 0.2045, 0.5424, 0.4343, 0.2028, 0.8776, 0.8143, 0.2049, 0.5431, 0.8149, 0.2045, 0.5424, 0.4341, 0.2029, 0.8777, 0.4343, 0.2028, 0.8776, -0.4993, -0.7991, -0.3348, -0.2714, -0.7877, -0.553, -0.4993, -0.7992, -0.3348, -0.4993, -0.7991, -0.3348, -0.2717, -0.7878, -0.5528, -0.2714, -0.7877, -0.553, 0.5046, 0.8627, 0.03307, 0.4204, 0.8627, 0.2809, 0.5046, 0.8627, 0.03308, 0.5046, 0.8627, 0.03307, 0.4205, 0.8627, 0.2809, 0.4204, 0.8627, 0.2809, 0.2716, -0.7878, 0.5528, -0.04055, -0.7832, 0.6205, 0.2716, -0.7878, 0.5528, 0.2716, -0.7878, 0.5528, -0.04056, -0.7832, 0.6204, -0.04055, -0.7832, 0.6205, -0.4401, 0.0, -0.8979, -0.8299, 0.0, -0.5579, -0.4401, 0.0, -0.8979, -0.4401, 0.0, -0.8979, -0.8299, 0.0, -0.5579, -0.8299, 0.0, -0.5579, 0.4423, -1.726e-07, 0.8969, -0.0654, -1.884e-07, 0.9979, 0.4423, -1.017e-07, 0.8969, 0.4423, -1.726e-07, 0.8969, -0.0654, -1.033e-07, 0.9979, -0.0654, -1.884e-07, 0.9979, 0.8551, -0.3054, -0.4189, 0.9499, -0.3064, 0.06206, 0.8552, -0.3054, -0.4188, 0.8551, -0.3054, -0.4189, 0.9501, -0.3059, 0.06156, 0.9499, -0.3064, 0.06206, -0.06379, -0.2556, 0.9647, 0.4327, -0.2527, 0.8654, 0.433, -0.2523, 0.8654, -0.06379, -0.2556, 0.9647, -0.06373, -0.256, 0.9646, 0.4327, -0.2527, 0.8654, -0.06594, 0.0, 0.9978, -0.5587, 0.0, 0.8294, -0.06592, 0.0, 0.9978, -0.06594, 0.0, 0.9978, -0.5587, 0.0, 0.8294, -0.5587, 0.0, 0.8294, -0.5499, -0.1428, 0.8229, -0.8877, -0.1428, 0.4378, -0.8877, -0.1428, 0.4377, -0.5499, -0.1428, 0.8229, -0.5499, -0.1428, 0.823, -0.8877, -0.1428, 0.4378, 0.3215, 0.8218, -0.4704, 0.03791, 0.8233, -0.5663, 0.3217, 0.8218, -0.4702, 0.3215, 0.8218, -0.4704, 0.03816, 0.8232, -0.5664, 0.03791, 0.8233, -0.5663, 0.4819, -0.8428, -0.2398, 0.3025, -0.8369, -0.4561, 0.482, -0.8428, -0.2396, 0.4819, -0.8428, -0.2398, 0.3023, -0.8368, -0.4566, 0.3025, -0.8369, -0.4561, -0.8783, 0.205, 0.4319, -0.9765, 0.2059, -0.0641, -0.8784, 0.2051, 0.4316, -0.8783, 0.205, 0.4319, -0.9765, 0.2057, -0.06384, -0.9765, 0.2059, -0.0641, 0.545, 0.2031, -0.8135, 0.8784, 0.2051, -0.4316, 0.5455, 0.2034, -0.813, 0.545, 0.2031, -0.8135, 0.8783, 0.205, -0.4319, 0.8784, 0.2051, -0.4316, -0.0358, -0.8333, 0.5516, 0.2414, -0.8356, 0.4935, -0.03573, -0.8333, 0.5516, -0.0358, -0.8333, 0.5516, 0.2413, -0.8355, 0.4936, 0.2414, -0.8356, 0.4935, 0.4789, 0.8202, 0.3129, 0.5727, 0.8189, 0.03669, 0.4791, 0.8202, 0.3126, 0.4789, 0.8202, 0.3129, 0.5727, 0.8189, 0.03665, 0.5727, 0.8189, 0.03669, -0.8149, 0.2045, -0.5424, -0.4343, 0.2028, -0.8776, -0.8143, 0.2049, -0.5431, -0.8149, 0.2045, -0.5424, -0.4341, 0.2029, -0.8777, -0.4343, 0.2028, -0.8776, -0.5587, 0.0, 0.8294, -0.8983, 0.0, 0.4394, -0.5587, 0.0, 0.8294, -0.5587, 0.0, 0.8294, -0.8983, 0.0, 0.4394, -0.8983, 0.0, 0.4394, -0.8095, -0.2447, -0.5337, -0.9689, -0.2394, -0.06279, -0.9688, -0.2396, -0.0628, -0.8095, -0.2447, -0.5337, -0.8098, -0.2444, -0.5334, -0.9689, -0.2394, -0.06279, 0.4238, -0.3023, 0.8538, -0.0629, -0.3014, 0.9514, 0.424, -0.3024, 0.8537, 0.4238, -0.3023, 0.8538, -0.06273, -0.3013, 0.9515, -0.0629, -0.3014, 0.9514, -0.4341, 0.2029, -0.8777, 0.06494, 0.2025, -0.9771, -0.4343, 0.2028, -0.8776, -0.4341, 0.2029, -0.8777, 0.06422, 0.2022, -0.9772, 0.06494, 0.2025, -0.9771, -0.8877, -0.1428, 0.4377, -0.9876, -0.1428, -0.06473, -0.9876, -0.1428, -0.06474, -0.8877, -0.1428, 0.4377, -0.8877, -0.1428, 0.4378, -0.9876, -0.1428, -0.06473, 0.4205, 0.8627, 0.2809, 0.2236, 0.8627, 0.4535, 0.4204, 0.8627, 0.2809, 0.4205, 0.8627, 0.2809, 0.2237, 0.8627, 0.4535, 0.2236, 0.8627, 0.4535, 0.4535, 0.8627, -0.2237, 0.5046, 0.8627, 0.03308, 0.4535, 0.8627, -0.2236, 0.4535, 0.8627, -0.2237, 0.5046, 0.8627, 0.03307, 0.5046, 0.8627, 0.03308, -0.4329, -0.2525, -0.8654, -0.8098, -0.2444, -0.5334, -0.8095, -0.2447, -0.5337, -0.4329, -0.2525, -0.8654, -0.4327, -0.2527, -0.8654, -0.8098, -0.2444, -0.5334, -0.9688, -0.2396, -0.0628, -0.8724, -0.2426, 0.4244, -0.8725, -0.2434, 0.4237, -0.9688, -0.2396, -0.0628, -0.9689, -0.2394, -0.06279, -0.8724, -0.2426, 0.4244, 0.2809, 0.8627, -0.4205, 0.4535, 0.8627, -0.2236, 0.2809, 0.8627, -0.4204, 0.2809, 0.8627, -0.4205, 0.4535, 0.8627, -0.2237, 0.4535, 0.8627, -0.2236, 0.8969, 0.0, -0.4423, 0.9979, 0.0, 0.0654, 0.8969, 0.0, -0.4423, 0.8969, 0.0, -0.4423, 0.9979, 0.0, 0.0654, 0.9979, 0.0, 0.0654, 0.5556, -0.001389, -0.8315, 0.8969, -0.001389, -0.4423, 0.5556, -0.001389, -0.8315, 0.5556, -0.001389, -0.8315, 0.8969, -0.001389, -0.4423, 0.8969, -0.001389, -0.4423, 0.433, -0.2523, 0.8654, 0.8098, -0.2444, 0.5334, 0.8095, -0.2447, 0.5337, 0.433, -0.2523, 0.8654, 0.4327, -0.2527, 0.8654, 0.8098, -0.2444, 0.5334, -0.5334, -0.8451, -0.03518, -0.482, -0.8428, 0.2396, -0.5334, -0.8451, -0.0351, -0.5334, -0.8451, -0.03518, -0.4819, -0.8428, 0.2398, -0.482, -0.8428, 0.2396, 0.06273, -0.3013, -0.9515, 0.532, -0.3029, -0.7907, 0.0629, -0.3014, -0.9514, 0.06273, -0.3013, -0.9515, 0.5321, -0.3029, -0.7907, 0.532, -0.3029, -0.7907, -0.8315, 0.003241, -0.5556, -0.9979, 0.003241, -0.0654, -0.9979, 0.003241, -0.06541, -0.8315, 0.003241, -0.5556, -0.8315, 0.003241, -0.5556, -0.9979, 0.003241, -0.0654, 0.4401, 0.0, 0.8979, 0.8299, 0.0, 0.5579, 0.4401, 0.0, 0.8979, 0.4401, 0.0, 0.8979, 0.8299, 0.0, 0.5579, 0.8299, 0.0, 0.5579, 0.04056, -0.7832, -0.6204, 0.3394, -0.7904, -0.5099, 0.04055, -0.7832, -0.6205, 0.04056, -0.7832, -0.6204, 0.3394, -0.7905, -0.5098, 0.3394, -0.7904, -0.5099, 0.4423, -0.001389, 0.8969, 0.8315, -0.001389, 0.5556, 0.4423, -0.001389, 0.8969, 0.4423, -0.001389, 0.8969, 0.8315, -0.001389, 0.5556, 0.8315, -0.001389, 0.5556, -0.03807, 0.8232, 0.5665, 0.2564, 0.8223, 0.508, -0.03794, 0.8232, 0.5664, -0.03807, 0.8232, 0.5665, 0.2564, 0.8223, 0.508, 0.2564, 0.8223, 0.508, 0.5556, 0.0, -0.8315, 0.8969, 0.0, -0.4423, 0.5556, 0.0, -0.8315, 0.5556, 0.0, -0.8315, 0.8969, 0.0, -0.4423, 0.8969, 0.0, -0.4423, -0.06541, -0.001389, 0.9979, 0.4423, -0.001389, 0.8969, -0.0654, -0.001389, 0.9979, -0.06541, -0.001389, 0.9979, 0.4423, -0.001389, 0.8969, 0.4423, -0.001389, 0.8969, -0.2809, 0.8627, 0.4205, -0.4535, 0.8627, 0.2236, -0.2809, 0.8627, 0.4204, -0.2809, 0.8627, 0.4205, -0.4535, 0.8627, 0.2237, -0.4535, 0.8627, 0.2236, 0.5533, 0.0, -0.833, 0.06501, 0.0, -0.9979, 0.5532, 0.0, -0.833, 0.5533, 0.0, -0.833, 0.06502, 0.0, -0.9979, 0.06501, 0.0, -0.9979, -0.8969, -0.001389, 0.4423, -0.9979, -0.001389, -0.06541, -0.8969, -0.001389, 0.4423, -0.8969, -0.001389, 0.4423, -0.9979, -0.001389, -0.0654, -0.9979, -0.001389, -0.06541, -0.8969, -0.001389, 0.4423, -0.5556, -0.001389, 0.8315, -0.8969, -0.001389, 0.4423, -0.8969, -0.001389, 0.4423, -0.5556, -0.001389, 0.8315, -0.5556, -0.001389, 0.8315, 0.0654, 0.0, -0.9979, 0.5556, 0.0, -0.8315, 0.0654, 0.0, -0.9979, 0.0654, 0.0, -0.9979, 0.5556, 0.0, -0.8315, 0.5556, 0.0, -0.8315, 0.9765, 0.2057, 0.06384, 0.8143, 0.2049, 0.5431, 0.9765, 0.2059, 0.0641, 0.9765, 0.2057, 0.06384, 0.8149, 0.2045, 0.5424, 0.8143, 0.2049, 0.5431, -0.3215, 0.8218, 0.4704, -0.03794, 0.8232, 0.5664, -0.3218, 0.8218, 0.4702, -0.3215, 0.8218, 0.4704, -0.03807, 0.8232, 0.5665, -0.03794, 0.8232, 0.5664, 0.9979, -0.001389, 0.06541, 0.8969, -0.001389, -0.4423, 0.9979, -0.001389, 0.0654, 0.9979, -0.001389, 0.06541, 0.8969, -0.001389, -0.4423, 0.8969, -0.001389, -0.4423, -0.2717, -0.7878, -0.5528, 0.04055, -0.7832, -0.6205, -0.2714, -0.7877, -0.553, -0.2717, -0.7878, -0.5528, 0.04056, -0.7832, -0.6204, 0.04055, -0.7832, -0.6205, -0.8315, -0.001389, -0.5556, -0.9979, -0.001389, -0.0654, -0.8315, -0.001389, -0.5556, -0.8315, -0.001389, -0.5556, -0.9979, -0.001389, -0.06541, -0.9979, -0.001389, -0.0654, -0.4819, -0.8428, 0.2398, -0.3024, -0.8369, 0.4562, -0.482, -0.8428, 0.2396, -0.4819, -0.8428, 0.2398, -0.3022, -0.8368, 0.4566, -0.3024, -0.8369, 0.4562, -0.9501, -0.3058, -0.06151, -0.7936, -0.3049, -0.5266, -0.9499, -0.3064, -0.06201, -0.9501, -0.3058, -0.06151, -0.7936, -0.3048, -0.5266, -0.7936, -0.3049, -0.5266, -0.4423, 0.0, -0.8969, 0.0654, 0.0, -0.9979, -0.4423, 0.0, -0.8969, -0.4423, 0.0, -0.8969, 0.0654, 0.0, -0.9979, 0.0654, 0.0, -0.9979, 0.8095, -0.2447, 0.5337, 0.9689, -0.2394, 0.06269, 0.9689, -0.2395, 0.06271, 0.8095, -0.2447, 0.5337, 0.8098, -0.2444, 0.5334, 0.9689, -0.2394, 0.06269, 0.9979, -0.001389, 0.0654, 0.8315, -0.001389, 0.5556, 0.9979, -0.001389, 0.06541, 0.9979, -0.001389, 0.0654, 0.8315, -0.001389, 0.5556, 0.8315, -0.001389, 0.5556, -0.545, 0.2031, 0.8135, -0.8784, 0.2051, 0.4316, -0.5455, 0.2034, 0.813, -0.545, 0.2031, 0.8135, -0.8783, 0.205, 0.4319, -0.8784, 0.2051, 0.4316, 0.5556, 0.003241, -0.8315, 0.0654, 0.003241, -0.9979, 0.06541, 0.003242, -0.9979, 0.5556, 0.003241, -0.8315, 0.5556, 0.003241, -0.8315, 0.0654, 0.003241, -0.9979, 0.0654, -0.001389, -0.9979, 0.5556, -0.001389, -0.8315, 0.06541, -0.001389, -0.9979, 0.0654, -0.001389, -0.9979, 0.5556, -0.001389, -0.8315, 0.5556, -0.001389, -0.8315, -0.8958, 0.0, 0.4444, -0.5532, 0.0, 0.833, -0.8958, 0.0, 0.4444, -0.8958, 0.0, 0.4444, -0.5533, 0.0, 0.833, -0.5532, 0.0, 0.833, 0.8783, 0.205, -0.4319, 0.9765, 0.2059, 0.0641, 0.8784, 0.2051, -0.4316, 0.8783, 0.205, -0.4319, 0.9765, 0.2057, 0.06384, 0.9765, 0.2059, 0.0641, -0.516, 0.8198, 0.2486, -0.3218, 0.8218, 0.4702, -0.516, 0.8198, 0.2485, -0.516, 0.8198, 0.2486, -0.3215, 0.8218, 0.4704, -0.3218, 0.8218, 0.4702, -0.8315, 0.0, -0.5556, -0.4423, 0.0, -0.8969, -0.8315, 0.0, -0.5556, -0.8315, 0.0, -0.5556, -0.4423, 0.0, -0.8969, -0.4423, 0.0, -0.8969, -0.5358, -0.8017, 0.2651, -0.591, -0.8057, -0.03888, -0.5357, -0.8017, 0.2652, -0.5358, -0.8017, 0.2651, -0.591, -0.8057, -0.03892, -0.591, -0.8057, -0.03888, -0.2237, 0.8627, -0.4535, 0.03308, 0.8627, -0.5046, -0.2236, 0.8627, -0.4535, -0.2237, 0.8627, -0.4535, 0.03307, 0.8627, -0.5046, 0.03308, 0.8627, -0.5046, -0.06502, 0.0, 0.9979, 0.4401, 0.0, 0.8979, -0.06501, 0.0, 0.9979, -0.06502, 0.0, 0.9979, 0.4401, 0.0, 0.8979, 0.4401, 0.0, 0.8979, 0.5358, -0.8017, -0.2651, 0.591, -0.8057, 0.03888, 0.5357, -0.8017, -0.2652, 0.5358, -0.8017, -0.2651, 0.591, -0.8057, 0.03892, 0.591, -0.8057, 0.03888, 0.06541, -0.001389, -0.9979, -0.4423, -0.001389, -0.8969, 0.0654, -0.001389, -0.9979, 0.06541, -0.001389, -0.9979, -0.4423, -0.001389, -0.8969, -0.4423, -0.001389, -0.8969, -0.4423, 0.003241, -0.8969, -0.8315, 0.003241, -0.5556, -0.8315, 0.003241, -0.5556, -0.4423, 0.003241, -0.8969, -0.4423, 0.003242, -0.8969, -0.8315, 0.003241, -0.5556, -0.5533, 0.0, 0.833, -0.06501, 0.0, 0.9979, -0.5532, 0.0, 0.833, -0.5533, 0.0, 0.833, -0.06502, 0.0, 0.9979, -0.06501, 0.0, 0.9979, 0.2237, 0.8627, 0.4535, -0.03308, 0.8627, 0.5046, 0.2236, 0.8627, 0.4535, 0.2237, 0.8627, 0.4535, -0.03307, 0.8627, 0.5046, -0.03308, 0.8627, 0.5046, -0.5726, 0.819, -0.0367, -0.516, 0.8198, 0.2485, -0.5727, 0.8189, -0.03669, -0.5726, 0.819, -0.0367, -0.516, 0.8198, 0.2486, -0.516, 0.8198, 0.2485, -0.8315, -0.001389, -0.5556, -0.4423, -0.001389, -0.8969, -0.8315, -0.001389, -0.5556, -0.8315, -0.001389, -0.5556, -0.4423, -0.001389, -0.8969, -0.4423, -0.001389, -0.8969, -0.3022, -0.8368, 0.4566, -0.03573, -0.8333, 0.5516, -0.3024, -0.8369, 0.4562, -0.3022, -0.8368, 0.4566, -0.0358, -0.8333, 0.5516, -0.03573, -0.8333, 0.5516, -0.5556, -0.001389, 0.8315, -0.0654, -0.001389, 0.9979, -0.5556, -0.001389, 0.8315, -0.5556, -0.001389, 0.8315, -0.06541, -0.001389, 0.9979, -0.0654, -0.001389, 0.9979, 0.9501, -0.3059, 0.06156, 0.7936, -0.3049, 0.5266, 0.9499, -0.3064, 0.06206, 0.9501, -0.3059, 0.06156, 0.7936, -0.3048, 0.5266, 0.7936, -0.3049, 0.5266, -0.6463, -0.6291, -0.4319, -0.7757, -0.6291, -0.05083, -0.6463, -0.6291, -0.4319, -0.6463, -0.6291, -0.4319, -0.7757, -0.6291, -0.05084, -0.7757, -0.6291, -0.05083, -0.9876, -0.1428, -0.06474, -0.823, -0.1428, -0.5499, -0.8229, -0.1428, -0.5499, -0.9876, -0.1428, -0.06474, -0.9876, -0.1428, -0.06473, -0.823, -0.1428, -0.5499, 0.8299, 0.0, 0.5579, 0.9978, 0.0, 0.06579, 0.8299, 0.0, 0.5579, 0.8299, 0.0, 0.5579, 0.9978, 0.0, 0.0658, 0.9978, 0.0, 0.06579, 0.03816, 0.8232, -0.5664, -0.2564, 0.8223, -0.508, 0.03791, 0.8233, -0.5663, 0.03816, 0.8232, -0.5664, -0.2563, 0.8223, -0.5081, -0.2564, 0.8223, -0.508, -0.3438, -0.6291, -0.6972, -0.6463, -0.6291, -0.4319, -0.3438, -0.6291, -0.6972, -0.3438, -0.6291, -0.6972, -0.6463, -0.6291, -0.4319, -0.6463, -0.6291, -0.4319, -0.2414, -0.8356, -0.4935, -0.4481, -0.8415, -0.3019, -0.2413, -0.8356, -0.4935, -0.2414, -0.8356, -0.4935, -0.4481, -0.8415, -0.3019, -0.4481, -0.8415, -0.3019, -0.8983, 0.0, 0.4394, -0.9979, 0.0, -0.06487, -0.8983, 0.0, 0.4394, -0.8983, 0.0, 0.4394, -0.9979, 0.0, -0.06489, -0.9979, 0.0, -0.06487, 0.7936, -0.3048, 0.5266, 0.424, -0.3024, 0.8537, 0.7936, -0.3049, 0.5266, 0.7936, -0.3048, 0.5266, 0.4238, -0.3023, 0.8538, 0.424, -0.3024, 0.8537, 0.05084, -0.6291, -0.7757, -0.3438, -0.6291, -0.6972, 0.05083, -0.6291, -0.7757, 0.05084, -0.6291, -0.7757, -0.3438, -0.6291, -0.6972, -0.3438, -0.6291, -0.6972, -0.8335, 0.0, -0.5525, -0.4452, 0.0, -0.8954, -0.8335, 0.0, -0.5525, -0.8335, 0.0, -0.5525, -0.4452, 0.0, -0.8955, -0.4452, 0.0, -0.8954, -0.8969, 0.003241, 0.4423, -0.5556, 0.003241, 0.8315, -0.5556, 0.003241, 0.8315, -0.8969, 0.003241, 0.4423, -0.8969, 0.003242, 0.4423, -0.5556, 0.003241, 0.8315, 0.543, -0.2508, -0.8014, 0.06363, -0.256, -0.9646, 0.06383, -0.2556, -0.9647, 0.543, -0.2508, -0.8014, 0.543, -0.2508, -0.8014, 0.06363, -0.256, -0.9646, 0.4319, -0.6291, -0.6463, 0.05083, -0.6291, -0.7757, 0.4319, -0.6291, -0.6463, 0.4319, -0.6291, -0.6463, 0.05084, -0.6291, -0.7757, 0.05083, -0.6291, -0.7757, -0.9979, 0.0, -0.06489, -0.8335, 0.0, -0.5525, -0.9979, 0.0, -0.06487, -0.9979, 0.0, -0.06489, -0.8335, 0.0, -0.5525, -0.8335, 0.0, -0.5525, -0.8229, -0.1428, -0.5499, -0.4378, -0.1428, -0.8877, -0.4377, -0.1428, -0.8877, -0.8229, -0.1428, -0.5499, -0.823, -0.1428, -0.5499, -0.4378, -0.1428, -0.8877, -0.03307, 0.8627, 0.5046, -0.2809, 0.8627, 0.4204, -0.03308, 0.8627, 0.5046, -0.03307, 0.8627, 0.5046, -0.2809, 0.8627, 0.4205, -0.2809, 0.8627, 0.4204, 0.6972, -0.6291, -0.3438, 0.4319, -0.6291, -0.6463, 0.6972, -0.6291, -0.3438, 0.6972, -0.6291, -0.3438, 0.4319, -0.6291, -0.6463, 0.4319, -0.6291, -0.6463, -0.532, -0.3029, 0.7907, -0.8552, -0.3054, 0.4188, -0.532, -0.3029, 0.7907, -0.532, -0.3029, 0.7907, -0.8552, -0.3054, 0.4188, -0.8552, -0.3054, 0.4188, 0.9978, 0.0, 0.0658, 0.8958, 0.0, -0.4444, 0.9978, 0.0, 0.06579, 0.9978, 0.0, 0.0658, 0.8958, 0.0, -0.4444, 0.8958, 0.0, -0.4444, 0.06502, 0.0, -0.9979, -0.4401, 0.0, -0.8979, 0.06501, 0.0, -0.9979, 0.06502, 0.0, -0.9979, -0.4401, 0.0, -0.8979, -0.4401, 0.0, -0.8979, 0.7757, -0.6291, 0.05084, 0.6972, -0.6291, -0.3438, 0.7757, -0.6291, 0.05083, 0.7757, -0.6291, 0.05084, 0.6972, -0.6291, -0.3438, 0.6972, -0.6291, -0.3438, 0.9979, 0.003241, 0.06541, 0.8969, 0.003242, -0.4423, 0.8969, 0.003241, -0.4423, 0.9979, 0.003241, 0.06541, 0.9979, 0.003241, 0.0654, 0.8969, 0.003242, -0.4423, 0.8335, -7.145e-07, 0.5525, 0.4452, -3.272e-07, 0.8954, 0.8335, -8.729e-07, 0.5525, 0.8335, -7.145e-07, 0.5525, 0.4452, 0.0, 0.8955, 0.4452, -3.272e-07, 0.8954, 0.3394, -0.7905, -0.5098, 0.5357, -0.8017, -0.2652, 0.3394, -0.7904, -0.5099, 0.3394, -0.7905, -0.5098, 0.5358, -0.8017, -0.2651, 0.5357, -0.8017, -0.2652, 0.6463, -0.6291, 0.4319, 0.7757, -0.6291, 0.05083, 0.6463, -0.6291, 0.4319, 0.6463, -0.6291, 0.4319, 0.7757, -0.6291, 0.05084, 0.7757, -0.6291, 0.05083, 0.06422, 0.2022, -0.9772, 0.5455, 0.2034, -0.813, 0.06494, 0.2025, -0.9771, 0.06422, 0.2022, -0.9772, 0.545, 0.2031, -0.8135, 0.5455, 0.2034, -0.813, -0.4377, -0.1428, -0.8877, 0.06473, -0.1428, -0.9876, 0.06474, -0.1428, -0.9876, -0.4377, -0.1428, -0.8877, -0.4378, -0.1428, -0.8877, 0.06473, -0.1428, -0.9876, -0.5046, 0.8627, -0.03307, -0.4204, 0.8627, -0.2809, -0.5046, 0.8627, -0.03308, -0.5046, 0.8627, -0.03307, -0.4204, 0.8627, -0.2809, -0.4204, 0.8627, -0.2809, 0.3438, -0.6291, 0.6972, 0.6463, -0.6291, 0.4319, 0.3438, -0.6291, 0.6972, 0.3438, -0.6291, 0.6972, 0.6463, -0.6291, 0.4319, 0.6463, -0.6291, 0.4319, -0.5556, 0.003241, 0.8315, -0.0654, 0.003241, 0.9979, -0.06541, 0.003241, 0.9979, -0.5556, 0.003241, 0.8315, -0.5556, 0.003241, 0.8315, -0.0654, 0.003241, 0.9979, 0.4481, -0.8414, 0.3019, 0.5334, -0.8451, 0.0351, 0.4481, -0.8415, 0.3019, 0.4481, -0.8414, 0.3019, 0.5334, -0.8451, 0.03518, 0.5334, -0.8451, 0.0351, 0.5587, 3.064e-07, -0.8294, 0.8983, 5.079e-07, -0.4394, 0.5587, 0.0, -0.8294, 0.5587, 3.064e-07, -0.8294, 0.8983, 7.33e-07, -0.4394, 0.8983, 5.079e-07, -0.4394, -0.05084, -0.6291, 0.7757, 0.3438, -0.6291, 0.6972, -0.05083, -0.6291, 0.7757, -0.05084, -0.6291, 0.7757, 0.3438, -0.6291, 0.6972, 0.3438, -0.6291, 0.6972, -0.591, -0.8057, -0.03892, -0.4993, -0.7992, -0.3348, -0.591, -0.8057, -0.03888, -0.591, -0.8057, -0.03892, -0.4993, -0.7991, -0.3348, -0.4993, -0.7992, -0.3348, 0.06474, -0.1428, -0.9876, 0.5499, -0.1428, -0.823, 0.5499, -0.1428, -0.8229, 0.06474, -0.1428, -0.9876, 0.06473, -0.1428, -0.9876, 0.5499, -0.1428, -0.823, -0.04056, -0.7832, 0.6204, -0.3394, -0.7904, 0.5099, -0.04055, -0.7832, 0.6205, -0.04056, -0.7832, 0.6204, -0.3395, -0.7905, 0.5098, -0.3394, -0.7904, 0.5099, -0.4319, -0.6291, 0.6463, -0.05083, -0.6291, 0.7757, -0.4319, -0.6291, 0.6463, -0.4319, -0.6291, 0.6463, -0.05084, -0.6291, 0.7757, -0.05083, -0.6291, 0.7757, 0.5499, -0.1428, -0.8229, 0.8877, -0.1428, -0.4378, 0.8877, -0.1428, -0.4377, 0.5499, -0.1428, -0.8229, 0.5499, -0.1428, -0.823, 0.8877, -0.1428, -0.4378, 0.8877, -0.1428, -0.4377, 0.9876, -0.1428, 0.06473, 0.9876, -0.1428, 0.06474, 0.8877, -0.1428, -0.4377, 0.8877, -0.1428, -0.4378, 0.9876, -0.1428, 0.06473, 0.591, -0.8057, 0.03892, 0.4993, -0.7991, 0.3348, 0.591, -0.8057, 0.03888, 0.591, -0.8057, 0.03892, 0.4993, -0.7991, 0.3348, 0.4993, -0.7991, 0.3348, -0.6972, -0.6291, 0.3438, -0.4319, -0.6291, 0.6463, -0.6972, -0.6291, 0.3438, -0.6972, -0.6291, 0.3438, -0.4319, -0.6291, 0.6463, -0.4319, -0.6291, 0.6463, -0.8552, -0.3054, 0.4188, -0.9499, -0.3064, -0.06201, -0.8552, -0.3054, 0.4188, -0.8552, -0.3054, 0.4188, -0.9501, -0.3058, -0.06151, -0.9499, -0.3064, -0.06201, -0.4204, 0.8627, -0.2809, -0.2236, 0.8627, -0.4535, -0.4204, 0.8627, -0.2809, -0.4204, 0.8627, -0.2809, -0.2237, 0.8627, -0.4535, -0.2236, 0.8627, -0.4535, 0.9876, -0.1428, 0.06474, 0.823, -0.1428, 0.5499, 0.8229, -0.1428, 0.5499, 0.9876, -0.1428, 0.06474, 0.9876, -0.1428, 0.06473, 0.823, -0.1428, 0.5499, -0.7757, -0.6291, -0.05084, -0.6972, -0.6291, 0.3438, -0.7757, -0.6291, -0.05083, -0.7757, -0.6291, -0.05084, -0.6972, -0.6291, 0.3438, -0.6972, -0.6291, 0.3438, -0.5556, 0.0, 0.8315, -0.8969, 0.0, 0.4423, -0.5556, -8.535e-08, 0.8315, -0.5556, 0.0, 0.8315, -0.8969, 0.0, 0.4423, -0.8969, 0.0, 0.4423, -0.0654, -1.033e-07, 0.9979, -0.5556, -8.535e-08, 0.8315, -0.0654, -1.884e-07, 0.9979, -0.0654, -1.033e-07, 0.9979, -0.5556, 0.0, 0.8315, -0.5556, -8.535e-08, 0.8315, 0.2413, -0.8355, 0.4936, 0.4481, -0.8415, 0.3019, 0.2414, -0.8356, 0.4935, 0.2413, -0.8355, 0.4936, 0.4481, -0.8414, 0.3019, 0.4481, -0.8415, 0.3019, -0.4535, 0.8627, 0.2237, -0.5046, 0.8627, -0.03308, -0.4535, 0.8627, 0.2236, -0.4535, 0.8627, 0.2237, -0.5046, 0.8627, -0.03307, -0.5046, 0.8627, -0.03308, -0.3395, -0.7905, 0.5098, -0.5357, -0.8017, 0.2652, -0.3394, -0.7904, 0.5099, -0.3395, -0.7905, 0.5098, -0.5358, -0.8017, 0.2651, -0.5357, -0.8017, 0.2652, 0.5727, 0.8189, 0.03665, 0.516, 0.8198, -0.2486, 0.5727, 0.8189, 0.03669, 0.5727, 0.8189, 0.03665, 0.5159, 0.8198, -0.2487, 0.516, 0.8198, -0.2486, -0.4481, -0.8415, -0.3019, -0.5334, -0.8451, -0.0351, -0.4481, -0.8415, -0.3019, -0.4481, -0.8415, -0.3019, -0.5334, -0.8451, -0.03518, -0.5334, -0.8451, -0.0351, 0.8983, 7.33e-07, -0.4394, 0.9979, 8.107e-08, 0.06487, 0.8983, 5.079e-07, -0.4394, 0.8983, 7.33e-07, -0.4394, 0.9979, -1.686e-07, 0.06489, 0.9979, 8.107e-08, 0.06487, 0.8315, -7.058e-08, 0.5556, 0.4423, -1.017e-07, 0.8969, 0.8315, 0.0, 0.5556, 0.8315, -7.058e-08, 0.5556, 0.4423, -1.726e-07, 0.8969, 0.4423, -1.017e-07, 0.8969, -0.8299, 0.0, -0.5579, -0.9978, 0.0, -0.06579, -0.8299, 0.0, -0.5579, -0.8299, 0.0, -0.5579, -0.9978, 0.0, -0.0658, -0.9978, 0.0, -0.06579, 0.9979, 0.0, 0.0654, 0.8315, 0.0, 0.5556, 0.9979, 0.0, 0.0654, 0.9979, 0.0, 0.0654, 0.8315, -7.058e-08, 0.5556, 0.8315, 0.0, 0.5556, 0.8315, 0.003241, 0.5556, 0.9979, 0.003241, 0.0654, 0.9979, 0.003241, 0.06541, 0.8315, 0.003241, 0.5556, 0.8315, 0.003241, 0.5556, 0.9979, 0.003241, 0.0654, 0.3023, -0.8368, -0.4566, 0.03573, -0.8333, -0.5516, 0.3025, -0.8369, -0.4561, 0.3023, -0.8368, -0.4566, 0.03579, -0.8334, -0.5516, 0.03573, -0.8333, -0.5516, 0.4423, 0.003241, 0.8969, 0.8315, 0.003241, 0.5556, 0.8315, 0.003241, 0.5556, 0.4423, 0.003241, 0.8969, 0.4423, 0.003241, 0.8969, 0.8315, 0.003241, 0.5556, 0.2564, 0.8223, 0.508, 0.4791, 0.8202, 0.3126, 0.2564, 0.8223, 0.508, 0.2564, 0.8223, 0.508, 0.4789, 0.8202, 0.3129, 0.4791, 0.8202, 0.3126, 0.5321, -0.3029, -0.7907, 0.8552, -0.3054, -0.4188, 0.532, -0.3029, -0.7907, 0.5321, -0.3029, -0.7907, 0.8551, -0.3054, -0.4189, 0.8552, -0.3054, -0.4188, 0.4452, 0.0, 0.8955, -0.06592, 0.0, 0.9978, 0.4452, -3.272e-07, 0.8954, 0.4452, 0.0, 0.8955, -0.06594, 0.0, 0.9978, -0.06592, 0.0, 0.9978, -0.06422, 0.2022, 0.9772, -0.5455, 0.2034, 0.813, -0.06494, 0.2025, 0.9771, -0.06422, 0.2022, 0.9772, -0.545, 0.2031, 0.8135, -0.5455, 0.2034, 0.813, -0.4452, 0.0, -0.8955, 0.06592, 0.0, -0.9978, -0.4452, 0.0, -0.8954, -0.4452, 0.0, -0.8955, 0.06594, 0.0, -0.9978, 0.06592, 0.0, -0.9978, -0.9978, 0.0, -0.0658, -0.8958, 0.0, 0.4444, -0.9978, 0.0, -0.06579, -0.9978, 0.0, -0.0658, -0.8958, 0.0, 0.4444, -0.8958, 0.0, 0.4444, -0.7936, -0.3048, -0.5266, -0.424, -0.3024, -0.8537, -0.7936, -0.3049, -0.5266, -0.7936, -0.3048, -0.5266, -0.4237, -0.3023, -0.8539, -0.424, -0.3024, -0.8537, 0.9689, -0.2395, 0.06271, 0.8724, -0.2425, -0.4244, 0.8725, -0.2434, -0.4237, 0.9689, -0.2395, 0.06271, 0.9689, -0.2394, 0.06269, 0.8724, -0.2425, -0.4244, -0.06273, -0.3013, 0.9515, -0.532, -0.3029, 0.7907, -0.0629, -0.3014, 0.9514, -0.06273, -0.3013, 0.9515, -0.532, -0.3029, 0.7907, -0.532, -0.3029, 0.7907, 0.0, -1.0, -1.248e-06, 0.0, -1.0, 6.241e-07, 0.0, -1.0, 8.685e-13, 0.0, -1.0, -2.504e-06, 0.0, -1.0, -1.248e-06, 0.0, -1.0, 8.685e-13, 0.0, -1.0, 6.241e-07, 0.0, -1.0, -1.877e-06, 0.0, -1.0, 8.685e-13, 0.0, -1.0, 0.0, 0.0, -1.0, -2.504e-06, 0.0, -1.0, 8.685e-13, 0.0, -1.0, -1.877e-06, 0.0, -1.0, -1.253e-06, 0.0, -1.0, 8.685e-13, 0.0, -1.0, 1.253e-06, 0.0, -1.0, 0.0, 0.0, -1.0, 8.685e-13, 0.0, -1.0, -1.253e-06, 0.0, -1.0, 0.0, 0.0, -1.0, 8.685e-13, 0.0, -1.0, 1.877e-06, 0.0, -1.0, 1.253e-06, 0.0, -1.0, 8.685e-13, 0.0, -1.0, 0.0, 0.0, -1.0, 2.504e-06, 0.0, -1.0, 8.685e-13, 0.0, -1.0, -6.241e-07, 0.0, -1.0, 1.877e-06, 0.0, -1.0, 8.685e-13, 0.0, -1.0, 2.504e-06, 0.0, -1.0, 1.248e-06, 0.0, -1.0, 8.685e-13, 0.0, -1.0, 1.248e-06, 0.0, -1.0, -6.241e-07, 0.0, -1.0, 8.685e-13, -0.01887, 0.9997, -0.01267, -0.02263, 0.9997, -0.00149, 8.898e-10, 1.0, 4.79e-08, 8.898e-10, 1.0, 4.79e-08, 0.02263, 0.9997, 0.00149, 0.02035, 0.9997, -0.01008, 8.898e-10, 1.0, 4.79e-08, 0.02035, 0.9997, -0.01008, 0.01262, 0.9997, -0.01898])] * 3)])
me_w_rocket_physics = bpy.data.meshes.new('w_rocket_physics')
me_w_rocket_physics.from_pydata([(-0.08059, -18.32, 1.233), (-0.6848, -18.32, 1.028), (0.5454, -18.32, 1.108), (-1.106, -18.32, 0.5473), (1.025, -18.32, 0.6873), (-1.231, -18.32, -0.08115), (1.106, -18.32, -0.5475), (-0.5452, -18.32, -1.108), (0.08077, -18.32, -1.233), (1.531, -10.2, 3.117), (2.883, -10.2, 1.932), (-1.93, -10.19, 2.888), (-3.111, -10.2, 1.538), (2.707, 18.32, 1.788), (1.448, 18.32, 2.892), (-0.2261, -10.19, 3.467), (-1.448, 18.32, -2.891), (-2.707, 18.32, -1.788), (1.816, 18.32, -2.679), (-1.535, -10.2, -3.114), (-2.886, -10.2, -1.929), (0.2272, -10.19, -3.466), (0.2152, 18.32, -3.222), (3.242, 18.32, 0.2111), (2.917, 18.32, -1.424), (1.93, -10.19, -2.888), (-3.462, -10.21, -0.2273), (-3.242, 18.32, -0.2109), (3.462, -10.21, 0.2268), (3.113, -10.2, -1.535), (-1.816, 18.32, 2.679), (-2.917, 18.32, 1.424), (-0.2153, 18.32, 3.223)], [], [(0, 1, 2), (1, 3, 2), (3, 4, 2), (3, 5, 4), (5, 6, 4), (5, 7, 6), (7, 8, 6), (4, 9, 2), (4, 10, 9), (9, 0, 2), (1, 11, 12), (1, 12, 3), (1, 0, 11), (10, 13, 9), (13, 14, 9), (9, 14, 15), (9, 15, 0), (16, 17, 18), (18, 17, 13), (16, 19, 20), (17, 16, 20), (19, 16, 21), (21, 16, 22), (16, 18, 22), (13, 23, 24), (13, 24, 18), (18, 25, 21), (18, 21, 22), (18, 24, 25), (12, 26, 3), (26, 5, 3), (5, 26, 20), (27, 26, 12), (26, 27, 20), (23, 13, 28), (28, 13, 10), (28, 29, 23), (6, 29, 28), (28, 4, 6), (10, 4, 28), (23, 29, 24), (11, 30, 31), (12, 11, 31), (0, 15, 11), (11, 15, 30), (5, 20, 7), (19, 21, 7), (20, 19, 7), (25, 29, 6), (25, 6, 8), (21, 25, 8), (24, 29, 25), (32, 13, 30), (30, 13, 27), (27, 13, 17), (30, 27, 31), (27, 12, 31), (27, 17, 20), (13, 32, 14), (30, 15, 32), (21, 8, 7), (15, 14, 32)])
me_w_rocket_physics.polygons.foreach_set('use_smooth', [True] * 62)
_uv = me_w_rocket_physics.uv_layers.new(name='UVMap')
_uv.uv.foreach_set('vector', [0.0, 0.0, 0.0, 0.0, 0.0, 0.0, 0.0, 0.0, 0.0, 0.0, 0.0, 0.0, 0.0, 0.0, 0.0, 0.0, 0.0, 0.0, 0.0, 0.0, 0.0, 0.0, 0.0, 0.0, 0.0, 0.0, 0.0, 0.0, 0.0, 0.0, 0.0, 0.0, 0.0, 0.0, 0.0, 0.0, 0.0, 0.0, 0.0, 0.0, 0.0, 0.0, 0.0, 0.0, 0.0, 0.0, 0.0, 0.0, 0.0, 0.0, 0.0, 0.0, 0.0, 0.0, 0.0, 0.0, 0.0, 0.0, 0.0, 0.0, 0.0, 0.0, 0.0, 0.0, 0.0, 0.0, 0.0, 0.0, 0.0, 0.0, 0.0, 0.0, 0.0, 0.0, 0.0, 0.0, 0.0, 0.0, 0.0, 0.0, 0.0, 0.0, 0.0, 0.0, 0.0, 0.0, 0.0, 0.0, 0.0, 0.0, 0.0, 0.0, 0.0, 0.0, 0.0, 0.0, 0.0, 0.0, 0.0, 0.0, 0.0, 0.0, 0.0, 0.0, 0.0, 0.0, 0.0, 0.0, 0.0, 0.0, 0.0, 0.0, 0.0, 0.0, 0.0, 0.0, 0.0, 0.0, 0.0, 0.0, 0.0, 0.0, 0.0, 0.0, 0.0, 0.0, 0.0, 0.0, 0.0, 0.0, 0.0, 0.0, 0.0, 0.0, 0.0, 0.0, 0.0, 0.0, 0.0, 0.0, 0.0, 0.0, 0.0, 0.0, 0.0, 0.0, 0.0, 0.0, 0.0, 0.0, 0.0, 0.0, 0.0, 0.0, 0.0, 0.0, 0.0, 0.0, 0.0, 0.0, 0.0, 0.0, 0.0, 0.0, 0.0, 0.0, 0.0, 0.0, 0.0, 0.0, 0.0, 0.0, 0.0, 0.0, 0.0, 0.0, 0.0, 0.0, 0.0, 0.0, 0.0, 0.0, 0.0, 0.0, 0.0, 0.0, 0.0, 0.0, 0.0, 0.0, 0.0, 0.0, 0.0, 0.0, 0.0, 0.0, 0.0, 0.0, 0.0, 0.0, 0.0, 0.0, 0.0, 0.0, 0.0, 0.0, 0.0, 0.0, 0.0, 0.0, 0.0, 0.0, 0.0, 0.0, 0.0, 0.0, 0.0, 0.0, 0.0, 0.0, 0.0, 0.0, 0.0, 0.0, 0.0, 0.0, 0.0, 0.0, 0.0, 0.0, 0.0, 0.0, 0.0, 0.0, 0.0, 0.0, 0.0, 0.0, 0.0, 0.0, 0.0, 0.0, 0.0, 0.0, 0.0, 0.0, 0.0, 0.0, 0.0, 0.0, 0.0, 0.0, 0.0, 0.0, 0.0, 0.0, 0.0, 0.0, 0.0, 0.0, 0.0, 0.0, 0.0, 0.0, 0.0, 0.0, 0.0, 0.0, 0.0, 0.0, 0.0, 0.0, 0.0, 0.0, 0.0, 0.0, 0.0, 0.0, 0.0, 0.0, 0.0, 0.0, 0.0, 0.0, 0.0, 0.0, 0.0, 0.0, 0.0, 0.0, 0.0, 0.0, 0.0, 0.0, 0.0, 0.0, 0.0, 0.0, 0.0, 0.0, 0.0, 0.0, 0.0, 0.0, 0.0, 0.0, 0.0, 0.0, 0.0, 0.0, 0.0, 0.0, 0.0, 0.0, 0.0, 0.0, 0.0, 0.0, 0.0, 0.0, 0.0, 0.0, 0.0, 0.0, 0.0, 0.0, 0.0, 0.0, 0.0, 0.0, 0.0, 0.0, 0.0, 0.0, 0.0, 0.0, 0.0, 0.0, 0.0, 0.0, 0.0, 0.0, 0.0, 0.0, 0.0, 0.0, 0.0, 0.0, 0.0, 0.0, 0.0, 0.0, 0.0, 0.0, 0.0, 0.0, 0.0, 0.0, 0.0, 0.0, 0.0, 0.0, 0.0, 0.0, 0.0, 0.0, 0.0, 0.0, 0.0, 0.0, 0.0, 0.0])
me_w_rocket_physics.materials.append(mat_phy)
me_w_rocket_physics.use_remesh_fix_poles = True
me_w_rocket_physics.use_remesh_preserve_attributes = False
me_w_rocket_physics.use_mirror_vertex_groups = False
me_w_rocket_physics.update()
me_w_rocket_physics.normals_split_custom_set([tuple(v) for v in zip(*[iter([0.2702, -0.9607, -0.06379, 0.2902, -0.7039, -0.6483, 0.4086, -0.8186, 0.4037, 0.2902, -0.7039, -0.6483, 0.362, -0.2783, -0.8897, 0.4086, -0.8186, 0.4037, 0.362, -0.2783, -0.8897, 0.3793, -0.4451, 0.8112, 0.4086, -0.8186, 0.4037, 0.362, -0.2783, -0.8897, 0.4496, 0.2869, -0.8459, 0.3793, -0.4451, 0.8112, 0.4496, 0.2869, -0.8459, 0.388, 0.4076, 0.8266, 0.3793, -0.4451, 0.8112, 0.4496, 0.2869, -0.8459, 0.3309, 0.8067, -0.4897, 0.388, 0.4076, 0.8266, 0.3309, 0.8067, -0.4897, 0.2919, 0.9057, 0.3075, 0.388, 0.4076, 0.8266, 0.3793, -0.4451, 0.8112, 0.05062, -0.8639, 0.5012, 0.4086, -0.8186, 0.4037, 0.3793, -0.4451, 0.8112, 0.05474, -0.5547, 0.8303, 0.05062, -0.8639, 0.5012, 0.05062, -0.8639, 0.5012, 0.2702, -0.9607, -0.06379, 0.4086, -0.8186, 0.4037, 0.2902, -0.7039, -0.6483, 0.04454, -0.7949, -0.6051, 0.04487, -0.3853, -0.9217, 0.2902, -0.7039, -0.6483, 0.04487, -0.3853, -0.9217, 0.362, -0.2783, -0.8897, 0.2902, -0.7039, -0.6483, 0.2702, -0.9607, -0.06379, 0.04454, -0.7949, -0.6051, 0.05474, -0.5547, 0.8303, -0.2895, -0.5319, 0.7957, 0.05062, -0.8639, 0.5012, -0.2895, -0.5319, 0.7957, -0.01828, -0.9342, 0.3562, 0.05062, -0.8639, 0.5012, 0.05062, -0.8639, 0.5012, -0.01828, -0.9342, 0.3562, 0.02784, -0.9975, -0.06557, 0.05062, -0.8639, 0.5012, 0.02784, -0.9975, -0.06557, 0.2702, -0.9607, -0.06379, -0.036, 0.8965, -0.4416, -0.3649, 0.5178, -0.7738, -0.2142, 0.8596, 0.4639, -0.2142, 0.8596, 0.4639, -0.3649, 0.5178, -0.7738, -0.2895, -0.5319, 0.7957, -0.036, 0.8965, -0.4416, 0.05443, 0.8954, -0.442, 0.04017, 0.5551, -0.8308, -0.3649, 0.5178, -0.7738, -0.036, 0.8965, -0.4416, 0.04017, 0.5551, -0.8308, 0.05443, 0.8954, -0.442, -0.036, 0.8965, -0.4416, 0.03325, 0.9977, 0.05897, 0.03325, 0.9977, 0.05897, -0.036, 0.8965, -0.4416, -0.02393, 0.9976, 0.06493, -0.036, 0.8965, -0.4416, -0.2142, 0.8596, 0.4639, -0.02393, 0.9976, 0.06493, -0.2895, -0.5319, 0.7957, -0.0175, 0.02793, 0.9995, -0.04444, 0.5233, 0.851, -0.2895, -0.5319, 0.7957, -0.04444, 0.5233, 0.851, -0.2142, 0.8596, 0.4639, -0.2142, 0.8596, 0.4639, 0.05193, 0.791, 0.6095, 0.03325, 0.9977, 0.05897, -0.2142, 0.8596, 0.4639, 0.03325, 0.9977, 0.05897, -0.02393, 0.9976, 0.06493, -0.2142, 0.8596, 0.4639, -0.04444, 0.5233, 0.851, 0.05193, 0.791, 0.6095, 0.04487, -0.3853, -0.9217, 0.06326, 0.05426, -0.9965, 0.362, -0.2783, -0.8897, 0.06326, 0.05426, -0.9965, 0.4496, 0.2869, -0.8459, 0.362, -0.2783, -0.8897, 0.4496, 0.2869, -0.8459, 0.06326, 0.05426, -0.9965, 0.04017, 0.5551, -0.8308, -0.1435, 0.06414, -0.9876, 0.06326, 0.05426, -0.9965, 0.04487, -0.3853, -0.9217, 0.06326, 0.05426, -0.9965, -0.1435, 0.06414, -0.9876, 0.04017, 0.5551, -0.8308, -0.0175, 0.02793, 0.9995, -0.2895, -0.5319, 0.7957, 0.0523, -0.1324, 0.9898, 0.0523, -0.1324, 0.9898, -0.2895, -0.5319, 0.7957, 0.05474, -0.5547, 0.8303, 0.0523, -0.1324, 0.9898, 0.03813, 0.3768, 0.9255, -0.0175, 0.02793, 0.9995, 0.388, 0.4076, 0.8266, 0.03813, 0.3768, 0.9255, 0.0523, -0.1324, 0.9898, 0.0523, -0.1324, 0.9898, 0.3793, -0.4451, 0.8112, 0.388, 0.4076, 0.8266, 0.05474, -0.5547, 0.8303, 0.3793, -0.4451, 0.8112, 0.0523, -0.1324, 0.9898, -0.0175, 0.02793, 0.9995, 0.03813, 0.3768, 0.9255, -0.04444, 0.5233, 0.851, 0.04454, -0.7949, -0.6051, -0.1443, -0.8708, -0.4699, -0.01765, -0.5235, -0.8518, 0.04487, -0.3853, -0.9217, 0.04454, -0.7949, -0.6051, -0.01765, -0.5235, -0.8518, 0.2702, -0.9607, -0.06379, 0.02784, -0.9975, -0.06557, 0.04454, -0.7949, -0.6051, 0.04454, -0.7949, -0.6051, 0.02784, -0.9975, -0.06557, -0.1443, -0.8708, -0.4699, 0.4496, 0.2869, -0.8459, 0.04017, 0.5551, -0.8308, 0.3309, 0.8067, -0.4897, 0.05443, 0.8954, -0.442, 0.03325, 0.9977, 0.05897, 0.3309, 0.8067, -0.4897, 0.04017, 0.5551, -0.8308, 0.05443, 0.8954, -0.442, 0.3309, 0.8067, -0.4897, 0.05193, 0.791, 0.6095, 0.03813, 0.3768, 0.9255, 0.388, 0.4076, 0.8266, 0.05193, 0.791, 0.6095, 0.388, 0.4076, 0.8266, 0.2919, 0.9057, 0.3075, 0.03325, 0.9977, 0.05897, 0.05193, 0.791, 0.6095, 0.2919, 0.9057, 0.3075, -0.04444, 0.5233, 0.851, 0.03813, 0.3768, 0.9255, 0.05193, 0.791, 0.6095, -0.0653, -0.9958, -0.0648, -0.2895, -0.5319, 0.7957, -0.1443, -0.8708, -0.4699, -0.1443, -0.8708, -0.4699, -0.2895, -0.5319, 0.7957, -0.1435, 0.06414, -0.9876, -0.1435, 0.06414, -0.9876, -0.2895, -0.5319, 0.7957, -0.3649, 0.5178, -0.7738, -0.1443, -0.8708, -0.4699, -0.1435, 0.06414, -0.9876, -0.01765, -0.5235, -0.8518, -0.1435, 0.06414, -0.9876, 0.04487, -0.3853, -0.9217, -0.01765, -0.5235, -0.8518, -0.1435, 0.06414, -0.9876, -0.3649, 0.5178, -0.7738, 0.04017, 0.5551, -0.8308, -0.2895, -0.5319, 0.7957, -0.0653, -0.9958, -0.0648, -0.01828, -0.9342, 0.3562, -0.1443, -0.8708, -0.4699, 0.02784, -0.9975, -0.06557, -0.0653, -0.9958, -0.0648, 0.03325, 0.9977, 0.05897, 0.2919, 0.9057, 0.3075, 0.3309, 0.8067, -0.4897, 0.02784, -0.9975, -0.06557, -0.01828, -0.9342, 0.3562, -0.0653, -0.9958, -0.0648])] * 3)])
arm_w_rocket_qc_skeleton = bpy.data.armatures.new('w_rocket.qc_skeleton')  # bones are not reproduced

# ---- objects
ob_w_rocket_qc_skeleton = bpy.data.objects.new('w_rocket.qc_skeleton', arm_w_rocket_qc_skeleton)
ob_w_rocket_reference = bpy.data.objects.new('w_rocket_reference', me_w_rocket_reference)
ob_w_rocket_physics = bpy.data.objects.new('w_rocket_physics', me_w_rocket_physics)

# ---- transforms, parenting, visibility, modifiers, constraints
ob_w_rocket_qc_skeleton.location = (0.0, 0.0, 0.0)
ob_w_rocket_qc_skeleton.show_in_front = True
ob_w_rocket_qc_skeleton.lineart.crease_threshold = 0.0
ob_w_rocket_reference.parent = ob_w_rocket_qc_skeleton
ob_w_rocket_reference.location = (0.0, 0.0, 0.0)
ob_w_rocket_reference.lineart.crease_threshold = 0.0
_vg = ob_w_rocket_reference.vertex_groups.new(name='cylinder')
_vg.add([0, 1, 2, 3, 4, 5, 6, 7, 8, 9, 10, 11, 12, 13, 14, 15, 16, 17, 18, 19, 20, 21, 22, 23, 24, 25, 26, 27, 28, 29, 30, 31, 32, 33, 34, 35, 36, 37, 38, 39, 40, 41, 42, 43, 44, 45, 46, 47, 48, 49, 50, 51, 52, 53, 54, 55, 56, 57, 58, 59, 60, 61, 62, 63, 64, 65, 66, 67, 68, 69, 70, 71, 72, 73, 74, 75, 76, 77, 78, 79, 80, 81, 82, 83, 84, 85, 86, 87, 88, 89, 90, 91, 92, 93, 94, 95, 96, 97, 98, 99, 100, 101, 102, 103, 104, 105, 106, 107, 108, 109, 110, 111, 112, 113, 114, 115, 116, 117, 118, 119, 120, 121, 122, 123, 124, 125, 126, 127, 128, 129, 130, 131, 132, 133, 134, 135, 136, 137, 138, 139, 140, 141, 142, 143, 144, 145, 146, 147, 148, 149, 150, 151, 152, 153, 154, 155, 156, 157, 158, 159, 160, 161, 162, 163, 164, 165, 166, 167, 168, 169, 170, 171, 172, 173, 174, 175, 176, 177, 178, 179, 180, 181], 1.0, 'REPLACE')
_m = ob_w_rocket_reference.modifiers.new('Armature', 'ARMATURE')
_m.object = ob_w_rocket_qc_skeleton
ob_w_rocket_physics.parent = ob_w_rocket_qc_skeleton
ob_w_rocket_physics.location = (0.0, 0.0, 0.0)
ob_w_rocket_physics.display_type = 'SOLID'
ob_w_rocket_physics.show_wire = True
ob_w_rocket_physics.lineart.crease_threshold = 0.0
_vg = ob_w_rocket_physics.vertex_groups.new(name='cylinder')
_vg.add([0, 1, 2, 3, 4, 5, 6, 7, 8, 9, 10, 11, 12, 13, 14, 15, 16, 17, 18, 19, 20, 21, 22, 23, 24, 25, 26, 27, 28, 29, 30, 31, 32], 1.0, 'REPLACE')
_m = ob_w_rocket_physics.modifiers.new('Armature', 'ARMATURE')
_m.object = ob_w_rocket_qc_skeleton

# ---- collection membership
scene.collection.objects.link(ob_w_rocket_qc_skeleton)
scene.collection.objects.link(ob_w_rocket_reference)
scene.collection.objects.link(ob_w_rocket_physics)

# ---- scene / render settings (as saved in the file)
scene.frame_start = 1; scene.frame_end = 250; scene.frame_set(0)
scene.render.engine = 'BLENDER_EEVEE_NEXT'
scene.cycles.use_denoising = False
scene.cycles.samples = 128
scene.cycles.sampling_pattern = 'TABULATED_SOBOL'
scene.cycles.use_adaptive_sampling = False
scene.cycles.use_light_tree = False
scene.view_settings.view_transform = 'Filmic'
bpy.context.view_layer.update()

# ---- added for rendering (the .blend has no active camera and no usable light): camera, sun
cam_auto = bpy.data.cameras.new('AutoCamera')
cam_auto.lens = 50.0
cam_auto.sensor_width = 36.0
cam_auto.clip_end = 1000.0
ob_auto_camera = bpy.data.objects.new('AutoCamera', cam_auto)
scene.collection.objects.link(ob_auto_camera)
ob_auto_camera.location = (35.0926, -42.111, 28.0741)
ob_auto_camera.rotation_euler = (1.09748, -7.21219e-08, 0.694738)
scene.camera = ob_auto_camera
light_auto_sun = bpy.data.lights.new('AutoSun', 'SUN')
light_auto_sun.energy = 3.0
light_auto_sun.angle = 0.0523599
ob_auto_sun = bpy.data.objects.new('AutoSun', light_auto_sun)
scene.collection.objects.link(ob_auto_sun)
ob_auto_sun.rotation_euler = (0.872665, 0.174533, 0.523599)
bpy.context.view_layer.update()
